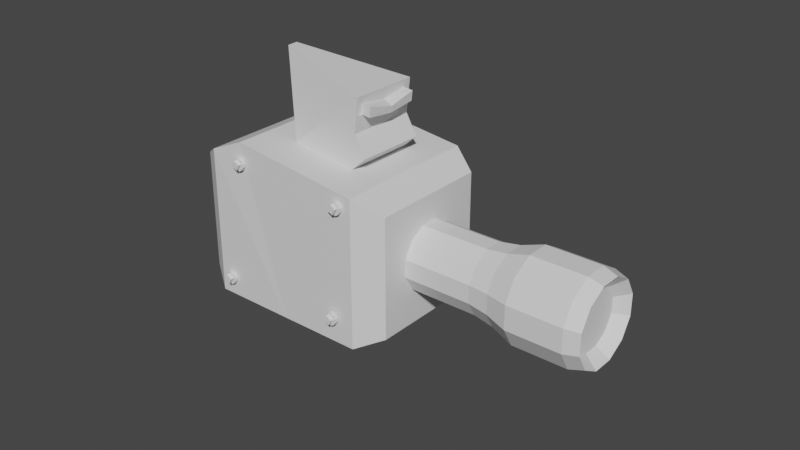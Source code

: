 # Source: rocket_launcher.blend  (saved by Blender 2.93.21; exported with 4.5.12 LTS)
import bpy
from mathutils import Matrix  # noqa: F401  (used for matrix-valued properties, if any)

bpy.ops.wm.read_factory_settings(use_empty=True)
scene = bpy.context.scene
scene.name = 'Scene'

# ---- collections
col_collection = bpy.data.collections.new('Collection'); scene.collection.children.link(col_collection)

# ---- materials (node trees are filled in below, after node groups)
mat_mat16 = bpy.data.materials.new('mat16')
mat_mat16.use_transparent_shadow = False
mat_mat17 = bpy.data.materials.new('mat17')
mat_mat17.use_transparent_shadow = False
mat_mat8 = bpy.data.materials.new('mat8')
mat_mat8.use_transparent_shadow = False
mat_mat23 = bpy.data.materials.new('mat23')
mat_mat23.use_transparent_shadow = False

# ---- material node trees
mat_mat16.use_nodes = True; mat_mat16.node_tree.nodes.clear()
_N = mat_mat16.node_tree.nodes; _L = mat_mat16.node_tree.links
n0 = _N.new('ShaderNodeBsdfPrincipled'); n0.name = 'Principled BSDF'; n0.location = (10, 300)
n0.distribution = 'GGX'
n0.subsurface_method = 'BURLEY'
n0.inputs[3].default_value = 1.45
n0.inputs[27].default_value = (0.0, 0.0, 0.0, 1.0)
n0.inputs[28].default_value = 1.0
n1 = _N.new('ShaderNodeOutputMaterial'); n1.name = 'Material Output'; n1.location = (300, 300)
_L.new(n0.outputs[0], n1.inputs[0])
n1.is_active_output = True
mat_mat17.use_nodes = True; mat_mat17.node_tree.nodes.clear()
_N = mat_mat17.node_tree.nodes; _L = mat_mat17.node_tree.links
n0 = _N.new('ShaderNodeBsdfPrincipled'); n0.name = 'Principled BSDF'; n0.location = (10, 300)
n0.distribution = 'GGX'
n0.subsurface_method = 'BURLEY'
n0.inputs[3].default_value = 1.45
n0.inputs[27].default_value = (0.0, 0.0, 0.0, 1.0)
n0.inputs[28].default_value = 1.0
n1 = _N.new('ShaderNodeOutputMaterial'); n1.name = 'Material Output'; n1.location = (300, 300)
_L.new(n0.outputs[0], n1.inputs[0])
n1.is_active_output = True
mat_mat8.use_nodes = True; mat_mat8.node_tree.nodes.clear()
_N = mat_mat8.node_tree.nodes; _L = mat_mat8.node_tree.links
n0 = _N.new('ShaderNodeBsdfPrincipled'); n0.name = 'Principled BSDF'; n0.location = (10, 300)
n0.distribution = 'GGX'
n0.subsurface_method = 'BURLEY'
n0.inputs[3].default_value = 1.45
n0.inputs[27].default_value = (0.0, 0.0, 0.0, 1.0)
n0.inputs[28].default_value = 1.0
n1 = _N.new('ShaderNodeOutputMaterial'); n1.name = 'Material Output'; n1.location = (300, 300)
_L.new(n0.outputs[0], n1.inputs[0])
n1.is_active_output = True
mat_mat23.use_nodes = True; mat_mat23.node_tree.nodes.clear()
_N = mat_mat23.node_tree.nodes; _L = mat_mat23.node_tree.links
n0 = _N.new('ShaderNodeBsdfPrincipled'); n0.name = 'Principled BSDF'; n0.location = (10, 300)
n0.distribution = 'GGX'
n0.subsurface_method = 'BURLEY'
n0.inputs[3].default_value = 1.45
n0.inputs[27].default_value = (0.0, 0.0, 0.0, 1.0)
n0.inputs[28].default_value = 1.0
n1 = _N.new('ShaderNodeOutputMaterial'); n1.name = 'Material Output'; n1.location = (300, 300)
_L.new(n0.outputs[0], n1.inputs[0])
n1.is_active_output = True

# ---- world
world_world = bpy.data.worlds.new('World'); scene.world = world_world
world_world.use_nodes = True; world_world.node_tree.nodes.clear()
_N = world_world.node_tree.nodes; _L = world_world.node_tree.links
n0 = _N.new('ShaderNodeOutputWorld'); n0.name = 'World Output'; n0.location = (300, 300)
n1 = _N.new('ShaderNodeBackground'); n1.name = 'Background'; n1.location = (10, 300)
n1.inputs[0].default_value = (0.05088, 0.05088, 0.05088, 1.0)
_L.new(n1.outputs[0], n0.inputs[0])
n0.is_active_output = True
world_world.color = (0.05088, 0.05088, 0.05088)
world_world.use_sun_shadow = False
world_world.sun_shadow_jitter_overblur = 0.0

# ---- meshes
me_group2145190503 = bpy.data.meshes.new('group2145190503')
me_group2145190503.from_pydata([(-0.3081, 0.2562, 0.2737), (-0.3081, -0.1117, 0.2737), (-0.2309, -0.1549, 0.2977), (-0.2309, 0.2994, 0.2977), (0.3324, 0.2562, 0.1021), (0.2372, 0.2562, -0.2533), (0.1464, 0.2994, -0.2737), (0.2639, 0.2994, 0.1652), (0.01652, -0.1549, 0.2315), (-0.1011, -0.1549, -0.2074), (-0.3485, -0.1549, -0.1411), (-0.3485, 0.2994, -0.1411), (-0.1311, 0.3448, 0.2655), (-0.2487, 0.3448, -0.1733), (0.1464, -0.1549, -0.2737), (0.2639, -0.1549, 0.1652), (0.2372, -0.1117, -0.2533), (0.3324, -0.1117, 0.1021), (-0.4033, -0.1117, -0.0817), (-0.4033, 0.2562, -0.08169), (-0.3363, 0.193, 0.2158), (-0.3363, -0.04846, 0.2158), (-0.3987, -0.04846, -0.01741), (-0.3987, 0.193, -0.01741), (0.2778, 0.1737, -0.1018), (0.2918, 0.1737, -0.04934), (0.4947, 0.1737, -0.1037), (0.4806, 0.1737, -0.1562), (0.304, 0.1465, -0.003869), (0.5068, 0.1465, -0.05822), (0.311, 0.09944, 0.02238), (0.5139, 0.09944, -0.03197), (0.311, 0.04508, 0.02238), (0.5139, 0.04508, -0.03197), (0.304, -0.001987, -0.003869), (0.5068, -0.001987, -0.05822), (0.2918, -0.02916, -0.04934), (0.4947, -0.02916, -0.1037), (0.2778, -0.02916, -0.1018), (0.4806, -0.02916, -0.1562), (0.2656, -0.001987, -0.1473), (0.4684, -0.001987, -0.2017), (0.2585, 0.04508, -0.1736), (0.4614, 0.04508, -0.2279), (0.2585, 0.09944, -0.1736), (0.4614, 0.09944, -0.2279), (0.2656, 0.1465, -0.1473), (0.4684, 0.1465, -0.2017), (0.754, 0.1711, -0.3036), (0.7446, 0.1084, -0.3385), (0.5828, 0.1084, -0.2952), (0.5922, 0.1711, -0.2603), (0.7446, 0.03609, -0.3385), (0.5828, 0.03609, -0.2952), (0.754, -0.02656, -0.3036), (0.5922, -0.02656, -0.2603), (0.7702, -0.06273, -0.2431), (0.6084, -0.06273, -0.1997), (0.7889, -0.06273, -0.1732), (0.6271, -0.06273, -0.1299), (0.8051, -0.02656, -0.1127), (0.6433, -0.02656, -0.06935), (0.8145, 0.03609, -0.07776), (0.6527, 0.03609, -0.03441), (0.8145, 0.1084, -0.07776), (0.6527, 0.1084, -0.03441), (0.8051, 0.1711, -0.1127), (0.6433, 0.1711, -0.06935), (0.7889, 0.2073, -0.1732), (0.6271, 0.2073, -0.1299), (0.7702, 0.2073, -0.2431), (0.6084, 0.2073, -0.1997), (0.1285, 0.3525, -0.143), (0.1802, 0.3528, 0.0605), (0.1346, 0.3106, 0.07201), (0.08289, 0.3103, -0.1315), (-0.06766, 0.3339, 0.1234), (-0.2052, 0.5626, 0.05738), (-0.1194, 0.3336, -0.08013), (-0.2169, 0.5623, 0.02385), (0.1571, 0.5193, 0.06599), (0.1054, 0.519, -0.1375), (0.09974, 0.4669, -0.136), (0.09412, 0.4147, -0.1345), (0.1459, 0.415, 0.069), (0.1515, 0.4672, 0.06749), (0.1329, 0.4149, 0.01811), (0.1071, 0.4148, -0.08365), (0.1485, 0.4671, 0.03661), (0.1256, 0.447, -0.03427), (0.1127, 0.4669, -0.1052), (0.12, 0.4148, -0.03277), (0.01514, -0.02225, 0.1238), (0.06678, -0.05312, 0.11), (0.005047, -0.05312, -0.1204), (-0.04659, -0.02225, -0.1066), (0.09659, -0.1066, 0.102), (0.03486, -0.1066, -0.1284), (0.09659, -0.1683, 0.102), (0.03486, -0.1683, -0.1284), (0.06678, -0.2218, 0.11), (0.005047, -0.2218, -0.1204), (0.01514, -0.2526, 0.1238), (-0.04659, -0.2526, -0.1066), (-0.04449, -0.2526, 0.1398), (-0.1062, -0.2526, -0.09061), (-0.09612, -0.2218, 0.1536), (-0.1579, -0.2218, -0.07677), (-0.1259, -0.1683, 0.1616), (-0.1877, -0.1683, -0.06879), (-0.1259, -0.1066, 0.1616), (-0.1877, -0.1066, -0.06879), (-0.09612, -0.05312, 0.1536), (-0.1579, -0.05312, -0.07677), (-0.04449, -0.02225, 0.1398), (-0.1062, -0.02225, -0.09061), (0.5204, 0.1022, -0.2542), (0.5281, 0.1539, -0.2253), (0.5204, 0.04237, -0.2542), (0.5281, -0.009412, -0.2253), (0.5415, -0.03931, -0.1753), (0.557, -0.03931, -0.1176), (0.5704, -0.009411, -0.06757), (0.5782, 0.04237, -0.03869), (0.5782, 0.1022, -0.03869), (0.5704, 0.1539, -0.06757), (0.557, 0.1838, -0.1176), (0.5415, 0.1838, -0.1753), (0.7982, 0.1612, -0.3052), (0.7898, 0.1048, -0.3367), (0.7898, 0.03971, -0.3367), (0.7982, -0.01668, -0.3052), (0.8128, -0.04923, -0.2508), (0.8296, -0.04923, -0.1879), (0.8442, -0.01668, -0.1334), (0.8526, 0.03971, -0.102), (0.8526, 0.1048, -0.102), (0.8442, 0.1612, -0.1334), (0.8296, 0.1938, -0.1879), (0.8128, 0.1938, -0.2508), (0.7689, 0.1371, -0.2724), (0.7628, 0.09599, -0.2954), (0.7628, 0.04853, -0.2954), (0.7689, 0.007423, -0.2724), (0.7796, -0.01631, -0.2327), (0.7918, -0.01631, -0.1869), (0.8025, 0.007424, -0.1472), (0.8086, 0.04853, -0.1243), (0.8086, 0.09599, -0.1243), (0.8025, 0.1371, -0.1472), (0.7918, 0.1608, -0.1869), (0.7796, 0.1608, -0.2327), (0.1498, 0.497, 0.04725), (0.129, 0.4868, -0.03431), (0.1256, 0.447, -0.03427), (0.1466, 0.4671, 0.04811), (0.1579, 0.4735, -0.04166), (0.1787, 0.4936, 0.03991), (0.1754, 0.4638, 0.04077), (0.1547, 0.4537, -0.0408), (0.1083, 0.4967, -0.1159), (0.1372, 0.4934, -0.1232), (0.134, 0.4636, -0.1224), (0.1051, 0.4669, -0.115)], [], [(0, 1, 2, 3), (4, 5, 6, 7), (2, 8, 3), (9, 10, 11), (12, 13, 11, 3), (10, 9, 14, 15, 8, 2), (6, 14, 9), (8, 15, 7), (12, 7, 6, 13), (8, 12, 3), (7, 12, 8), (11, 13, 9), (9, 13, 6), (5, 16, 14, 6), (16, 17, 15, 14), (17, 4, 7, 15), (17, 16, 5, 4), (1, 18, 10, 2), (18, 19, 11, 10), (19, 0, 3, 11), (20, 21, 1, 0), (21, 22, 18, 1), (22, 23, 19, 18), (23, 20, 0, 19), (23, 22, 21, 20), (24, 25, 26, 27), (25, 28, 29, 26), (28, 30, 31, 29), (30, 32, 33, 31), (32, 34, 35, 33), (34, 36, 37, 35), (36, 38, 39, 37), (38, 40, 41, 39), (40, 42, 43, 41), (42, 44, 45, 43), (44, 46, 47, 45), (46, 24, 27, 47), (46, 44, 42, 40, 38, 36, 34, 32, 30, 28, 25, 24), (48, 49, 50, 51), (49, 52, 53, 50), (52, 54, 55, 53), (54, 56, 57, 55), (56, 58, 59, 57), (58, 60, 61, 59), (60, 62, 63, 61), (62, 64, 65, 63), (64, 66, 67, 65), (66, 68, 69, 67), (68, 70, 71, 69), (70, 48, 51, 71), (72, 73, 74, 75), (76, 77, 78), (74, 76, 78, 75), (79, 77, 80, 81), (78, 81, 82, 83, 72, 75), (73, 84, 85, 80, 76, 74), (78, 79, 81), (80, 77, 76), (86, 85, 84), (82, 81, 80, 85), (87, 83, 82), (88, 89, 90), (86, 88, 85), (85, 88, 90), (85, 90, 82), (82, 90, 87), (77, 79, 78), (72, 83, 87, 91, 86, 84, 73), (92, 93, 94, 95), (93, 96, 97, 94), (96, 98, 99, 97), (98, 100, 101, 99), (100, 102, 103, 101), (102, 104, 105, 103), (104, 106, 107, 105), (106, 108, 109, 107), (108, 110, 111, 109), (110, 112, 113, 111), (112, 114, 115, 113), (114, 92, 95, 115), (95, 94, 97, 99, 101, 103, 105, 107, 109, 111, 113, 115), (114, 112, 110, 108, 106, 104, 102, 100, 98, 96, 93, 92), (51, 50, 116, 117), (50, 53, 118, 116), (53, 55, 119, 118), (55, 57, 120, 119), (57, 59, 121, 120), (59, 61, 122, 121), (61, 63, 123, 122), (63, 65, 124, 123), (65, 67, 125, 124), (67, 69, 126, 125), (69, 71, 127, 126), (71, 51, 117, 127), (128, 129, 49, 48), (129, 130, 52, 49), (130, 131, 54, 52), (131, 132, 56, 54), (132, 133, 58, 56), (133, 134, 60, 58), (134, 135, 62, 60), (135, 136, 64, 62), (136, 137, 66, 64), (137, 138, 68, 66), (138, 139, 70, 68), (139, 128, 48, 70), (140, 141, 129, 128), (141, 142, 130, 129), (142, 143, 131, 130), (143, 144, 132, 131), (144, 145, 133, 132), (145, 146, 134, 133), (146, 147, 135, 134), (147, 148, 136, 135), (148, 149, 137, 136), (149, 150, 138, 137), (150, 151, 139, 138), (151, 140, 128, 139), (117, 116, 45, 47), (116, 118, 43, 45), (118, 119, 41, 43), (119, 120, 39, 41), (120, 121, 37, 39), (121, 122, 35, 37), (122, 123, 33, 35), (123, 124, 31, 33), (124, 125, 29, 31), (125, 126, 26, 29), (126, 127, 27, 26), (127, 117, 47, 27), (91, 87, 90), (86, 91, 88), (90, 89, 91), (91, 89, 88), (151, 150, 149, 148, 147, 146, 145, 144, 143, 142, 141, 140), (152, 153, 154, 155), (156, 157, 158), (159, 158, 155), (157, 153, 152), (158, 157, 152, 155), (160, 161, 162, 163), (162, 161, 156), (161, 160, 153), (163, 162, 159), (153, 160, 163), (155, 154, 159), (159, 154, 163), (163, 154, 153), (158, 159, 156), (156, 159, 162), (157, 156, 153), (153, 156, 161)])
me_group2145190503.polygons.foreach_set('use_smooth', [True] * 152)
me_group2145190503.polygons.foreach_set('material_index', [0, 0, 0, 0, 0, 0, 0, 0, 0, 0, 0, 0, 0, 0, 0, 0, 0, 0, 0, 0, 0, 0, 0, 0, 0, 0, 0, 0, 0, 0, 0, 0, 0, 0, 0, 0, 0, 0, 0, 0, 0, 0, 0, 0, 0, 0, 0, 0, 0, 0, 0, 0, 0, 0, 0, 0, 0, 0, 0, 0, 0, 0, 0, 0, 0, 0, 0, 0, 1, 1, 1, 1, 1, 1, 1, 1, 1, 1, 1, 1, 1, 1, 1, 1, 1, 1, 1, 1, 1, 1, 1, 1, 1, 1, 1, 1, 1, 1, 1, 1, 1, 1, 1, 1, 1, 1, 1, 1, 1, 1, 1, 1, 1, 1, 1, 1, 1, 1, 2, 2, 2, 2, 2, 2, 2, 2, 2, 2, 2, 2, 2, 2, 2, 2, 3, 3, 3, 3, 3, 3, 3, 3, 3, 3, 3, 3, 3, 3, 3, 3, 3, 3])
_k = set([(0, 1), (0, 3), (0, 19), (0, 20), (1, 2), (1, 18), (1, 21), (2, 3), (2, 8), (2, 10), (3, 8), (3, 11), (3, 12), (4, 5), (4, 7), (4, 17), (5, 6), (5, 16), (6, 7), (6, 13), (6, 14), (7, 12), (7, 15), (8, 12), (8, 15), (9, 10), (9, 11), (9, 13), (9, 14), (10, 11), (10, 18), (11, 13), (11, 19), (12, 13), (14, 15), (14, 16), (15, 17), (16, 17), (18, 19), (18, 22), (19, 23), (20, 21), (20, 23), (21, 22), (22, 23), (24, 25), (24, 27), (24, 46), (25, 26), (25, 28), (26, 27), (26, 29), (26, 126), (27, 47), (27, 127), (28, 29), (28, 30), (29, 31), (29, 125), (30, 31), (30, 32), (31, 33), (31, 124), (32, 33), (32, 34), (33, 35), (33, 123), (34, 35), (34, 36), (35, 37), (35, 122), (36, 37), (36, 38), (37, 39), (37, 121), (38, 39), (38, 40), (39, 41), (39, 120), (40, 41), (40, 42), (41, 43), (41, 119), (42, 43), (42, 44), (43, 45), (43, 118), (44, 45), (44, 46), (45, 47), (45, 116), (46, 47), (47, 117), (48, 49), (48, 51), (48, 70), (48, 128), (49, 50), (49, 52), (49, 129), (50, 51), (50, 53), (50, 116), (51, 71), (51, 117), (52, 53), (52, 54), (52, 130), (53, 55), (53, 118), (54, 55), (54, 56), (54, 131), (55, 57), (55, 119), (56, 57), (56, 58), (56, 132), (57, 59), (57, 120), (58, 59), (58, 60), (58, 133), (59, 61), (59, 121), (60, 61), (60, 62), (60, 134), (61, 63), (61, 122), (62, 63), (62, 64), (62, 135), (63, 65), (63, 123), (64, 65), (64, 66), (64, 136), (65, 67), (65, 124), (66, 67), (66, 68), (66, 137), (67, 69), (67, 125), (68, 69), (68, 70), (68, 138), (69, 71), (69, 126), (70, 71), (70, 139), (71, 127), (72, 73), (72, 75), (72, 83), (73, 74), (73, 84), (74, 75), (74, 76), (75, 78), (76, 77), (76, 78), (76, 80), (77, 78), (77, 79), (77, 80), (78, 79), (78, 81), (79, 81), (80, 81), (80, 85), (81, 82), (82, 83), (82, 85), (82, 87), (82, 90), (83, 87), (84, 85), (84, 86), (85, 86), (85, 88), (85, 90), (86, 88), (86, 91), (87, 90), (87, 91), (88, 89), (88, 90), (88, 91), (89, 90), (89, 91), (90, 91), (92, 93), (92, 95), (92, 114), (93, 94), (93, 96), (94, 95), (94, 97), (95, 115), (96, 97), (96, 98), (97, 99), (98, 99), (98, 100), (99, 101), (100, 101), (100, 102), (101, 103), (102, 103), (102, 104), (103, 105), (104, 105), (104, 106), (105, 107), (106, 107), (106, 108), (107, 109), (108, 109), (108, 110), (109, 111), (110, 111), (110, 112), (111, 113), (112, 113), (112, 114), (113, 115), (114, 115), (116, 117), (116, 118), (117, 127), (118, 119), (119, 120), (120, 121), (121, 122), (122, 123), (123, 124), (124, 125), (125, 126), (126, 127), (128, 129), (128, 139), (128, 140), (129, 130), (129, 141), (130, 131), (130, 142), (131, 132), (131, 143), (132, 133), (132, 144), (133, 134), (133, 145), (134, 135), (134, 146), (135, 136), (135, 147), (136, 137), (136, 148), (137, 138), (137, 149), (138, 139), (138, 150), (139, 151), (140, 141), (140, 151), (141, 142), (142, 143), (143, 144), (144, 145), (145, 146), (146, 147), (147, 148), (148, 149), (149, 150), (150, 151), (152, 153), (152, 155), (152, 157), (153, 154), (153, 156), (153, 157), (153, 160), (153, 161), (153, 163), (154, 155), (154, 159), (154, 163), (155, 158), (155, 159), (156, 157), (156, 158), (156, 159), (156, 161), (156, 162), (157, 158), (158, 159), (159, 162), (159, 163), (160, 161), (160, 163), (161, 162), (162, 163)])
me_group2145190503.attributes.new('sharp_edge', 'BOOLEAN', 'EDGE').data.foreach_set('value', [ (min(e.vertices), max(e.vertices)) in _k for e in me_group2145190503.edges])
_uv = me_group2145190503.uv_layers.new(name='UVMap')
_uv.uv.foreach_set('vector', [0.2549, 0.1866, 0.2232, 0.1679, 0.2153, 0.1727, 0.2545, 0.1957, -0.0731, -0.112, -0.03658, -0.1075, -0.03117, -0.1163, -0.07626, -0.1218, 0.2515, 0.1072, 0.2405, 0.1304, 0.2925, 0.1266, -0.2405, 0.1304, -0.2515, 0.1072, -0.2925, 0.1266, -0.09913, 0.1217, -0.05382, 0.125, -0.05351, 0.1136, -0.09882, 0.1103, 0.04403, -0.01407, 0.04611, 0.01146, 0.04818, 0.03699, 0.09346, 0.0333, 0.09138, 0.007773, 0.08931, -0.01776, -0.2707, 0.173, -0.2296, 0.1536, -0.2405, 0.1304, 0.2405, 0.1304, 0.2296, 0.1536, 0.2707, 0.173, -0.08651, -0.04339, -0.09057, -0.00258, -0.04531, 0.001333, -0.04125, -0.03948, 0.2402, 0.1261, 0.2918, 0.1337, 0.2922, 0.1223, 0.2695, 0.1739, 0.291, 0.1391, 0.2394, 0.1314, -0.2924, 0.1244, -0.292, 0.1359, -0.2403, 0.1282, -0.2399, 0.131, -0.2915, 0.1387, -0.27, 0.1736, -0.2423, 0.2109, -0.2102, 0.193, -0.2109, 0.1827, -0.2506, 0.2048, 0.06185, 0.168, 0.09855, 0.1653, 0.1022, 0.1557, 0.05686, 0.1591, 0.2455, 0.1295, 0.2782, 0.1462, 0.2863, 0.1399, 0.2459, 0.1192, 0.132, 0.2588, 0.09575, 0.2651, 0.102, 0.3014, 0.1383, 0.2951, 0.06319, -0.173, 0.02674, -0.168, 0.02356, -0.1594, 0.06857, -0.1656, -0.2643, 0.09406, -0.2968, 0.1113, -0.2968, 0.1205, -0.2567, 0.09917, -0.06054, 0.1492, -0.09724, 0.1465, -0.1021, 0.1542, -0.05683, 0.1576, -0.002976, 0.3169, -0.008456, 0.2934, -0.01617, 0.2887, -0.007816, 0.3245, -0.1569, 0.2477, -0.1338, 0.2546, -0.1259, 0.2502, -0.1611, 0.2397, -0.1913, 0.2176, -0.2033, 0.2385, -0.2008, 0.2472, -0.1826, 0.2153, -0.09216, 0.2897, -0.1161, 0.2867, -0.1232, 0.2923, -0.08668, 0.2968, -0.1072, 0.294, -0.1031, 0.2702, -0.1268, 0.2661, -0.1309, 0.2899, -0.06878, 0.04358, -0.0742, 0.04314, -0.07591, 0.06407, -0.07049, 0.06451, 0.07358, 0.07384, 0.06839, 0.07225, 0.06223, 0.09233, 0.06742, 0.09392, 0.1852, 0.1371, 0.1802, 0.1348, 0.1716, 0.154, 0.1766, 0.1562, 0.2491, 0.1719, 0.2441, 0.1696, 0.2352, 0.1885, 0.2401, 0.1909, 0.2578, 0.1472, 0.2527, 0.1454, 0.2455, 0.1651, 0.2506, 0.1669, 0.1985, 0.08258, 0.1931, 0.0817, 0.1897, 0.1024, 0.1951, 0.1033, 0.0742, 0.04314, 0.06878, 0.04358, 0.07049, 0.06451, 0.07591, 0.06407, -0.06839, 0.07225, -0.07358, 0.07384, -0.06742, 0.09392, -0.06223, 0.09233, -0.1802, 0.1348, -0.1852, 0.1371, -0.1766, 0.1562, -0.1716, 0.154, -0.2441, 0.1696, -0.2491, 0.1719, -0.2401, 0.1909, -0.2352, 0.1885, -0.2527, 0.1454, -0.2578, 0.1472, -0.2506, 0.1669, -0.2455, 0.1651, -0.1931, 0.0817, -0.1985, 0.08258, -0.1951, 0.1033, -0.1897, 0.1024, -0.1109, 0.2887, -0.1075, 0.2845, -0.1065, 0.2791, -0.1084, 0.274, -0.1126, 0.2706, -0.118, 0.2696, -0.1231, 0.2715, -0.1265, 0.2757, -0.1275, 0.2811, -0.1256, 0.2862, -0.1214, 0.2896, -0.116, 0.2906, -0.241, 0.1956, -0.2342, 0.1931, -0.24, 0.1774, -0.2468, 0.1799, -0.228, 0.2186, -0.2215, 0.2155, -0.2286, 0.2003, -0.2351, 0.2034, -0.165, 0.1841, -0.1584, 0.1812, -0.1653, 0.1659, -0.1719, 0.1689, -0.05942, 0.1231, -0.05251, 0.121, -0.05742, 0.1049, -0.06433, 0.1071, 0.07204, 0.09471, 0.07925, 0.09412, 0.0779, 0.07743, 0.07068, 0.07802, 0.1839, 0.1321, 0.191, 0.1333, 0.1938, 0.1167, 0.1866, 0.1156, 0.2342, 0.1931, 0.241, 0.1956, 0.2468, 0.1799, 0.24, 0.1774, 0.2215, 0.2155, 0.228, 0.2186, 0.2351, 0.2034, 0.2286, 0.2003, 0.1584, 0.1812, 0.165, 0.1841, 0.1719, 0.1689, 0.1653, 0.1659, 0.05251, 0.121, 0.05942, 0.1231, 0.06433, 0.1071, 0.05742, 0.1049, -0.07925, 0.09412, -0.07204, 0.09471, -0.07068, 0.07802, -0.0779, 0.07743, -0.191, 0.1333, -0.1839, 0.1321, -0.1866, 0.1156, -0.1937, 0.1167, 0.07837, 0.2373, 0.09928, 0.2355, 0.09871, 0.2292, 0.0778, 0.231, -0.238, -0.1697, -0.2655, -0.1694, -0.2452, -0.15, 0.07739, -0.01162, 0.07532, -0.03252, 0.05442, -0.03044, 0.0565, -0.009542, -0.06117, -0.04969, -0.06472, -0.04974, -0.07788, -0.01569, -0.05698, -0.01363, -0.2864, 0.1475, -0.2932, 0.1764, -0.2888, 0.1736, -0.2843, 0.1709, -0.2772, 0.1714, -0.2754, 0.1654, 0.2771, 0.1714, 0.2843, 0.1709, 0.2888, 0.1736, 0.2932, 0.1764, 0.2864, 0.1475, 0.2753, 0.1654, -0.2943, 0.1419, -0.3212, 0.1402, -0.3016, 0.1707, 0.241, 0.1978, 0.2629, 0.1687, 0.2354, 0.1686, 0.1248, 0.3158, 0.1308, 0.3202, 0.13, 0.315, 0.1101, 0.3235, 0.1109, 0.3287, 0.1316, 0.3254, 0.1308, 0.3202, 0.1144, 0.3175, 0.1092, 0.3183, 0.1101, 0.3235, 0.1194, 0.3207, 0.1118, 0.3196, 0.1049, 0.3226, 0.172, 0.2898, 0.1756, 0.2942, 0.1786, 0.2932, -0.08053, 0.02289, -0.07752, 0.02365, -0.06297, 0.02504, -0.08111, 0.0279, -0.06355, 0.03004, -0.0602, 0.02986, 0.03601, 0.3345, 0.03934, 0.3348, 0.04151, 0.3295, 0.06132, -0.3065, 0.05777, -0.3064, 0.05177, -0.2801, 0.1581, -0.2183, 0.1635, -0.223, 0.16, -0.2269, 0.1564, -0.2308, 0.1529, -0.2348, 0.1494, -0.2387, 0.1441, -0.2339, -0.06298, -0.137, -0.06377, -0.1309, -0.04011, -0.1278, -0.03932, -0.1339, 0.09642, -0.2275, 0.0923, -0.2229, 0.1101, -0.207, 0.1142, -0.2116, 0.1261, 0.2604, 0.125, 0.2543, 0.1015, 0.2584, 0.1026, 0.2644, 0.1019, 0.2404, 0.1013, 0.2343, 0.07756, 0.2364, 0.07811, 0.2425, 0.09109, 0.147, 0.09064, 0.1408, 0.06685, 0.1426, 0.06731, 0.1488, 0.0812, 0.01126, 0.0807, 0.005111, 0.05693, 0.007046, 0.05743, 0.0132, 0.06377, -0.1309, 0.06298, -0.137, 0.03932, -0.1339, 0.04011, -0.1278, -0.0923, -0.2229, -0.09642, -0.2275, -0.1142, -0.2116, -0.1101, -0.207, -0.125, 0.2543, -0.1261, 0.2604, -0.1026, 0.2644, -0.1015, 0.2584, -0.1013, 0.2343, -0.1019, 0.2404, -0.07811, 0.2425, -0.07756, 0.2364, -0.09064, 0.1408, -0.09109, 0.147, -0.06731, 0.1488, -0.06685, 0.1426, -0.0807, 0.005111, -0.0812, 0.01126, -0.05743, 0.0132, -0.05693, 0.007046, -0.2514, 0.1385, -0.2463, 0.142, -0.2402, 0.1425, -0.2346, 0.1399, -0.2311, 0.1348, -0.2306, 0.1286, -0.2332, 0.123, -0.2383, 0.1195, -0.2444, 0.119, -0.25, 0.1217, -0.2535, 0.1267, -0.254, 0.1329, 0.254, 0.1329, 0.2535, 0.1267, 0.25, 0.1217, 0.2444, 0.119, 0.2383, 0.1195, 0.2332, 0.123, 0.2306, 0.1286, 0.2311, 0.1348, 0.2346, 0.1399, 0.2402, 0.1425, 0.2463, 0.142, 0.2514, 0.1385, -0.24, 0.2028, -0.2332, 0.2004, -0.2362, 0.1936, -0.2419, 0.1955, -0.2424, 0.1866, -0.2359, 0.1835, -0.2397, 0.177, -0.2451, 0.1796, -0.1937, 0.118, -0.1872, 0.1147, -0.1911, 0.1083, -0.1965, 0.111, -0.08979, 0.02501, -0.083, 0.02251, -0.08616, 0.01572, -0.09178, 0.01779, 0.06285, -0.01577, 0.07005, -0.0165, 0.06867, -0.02386, 0.06272, -0.02326, 0.1961, 0.05422, 0.2032, 0.05568, 0.2041, 0.04823, 0.1982, 0.04703, 0.241, 0.1645, 0.2477, 0.1674, 0.2501, 0.1603, 0.2446, 0.1579, 0.2125, 0.2263, 0.219, 0.2296, 0.2218, 0.2227, 0.2165, 0.22, 0.1388, 0.225, 0.1454, 0.2279, 0.1479, 0.2208, 0.1424, 0.2184, 0.03402, 0.1914, 0.04097, 0.1934, 0.04244, 0.1861, 0.03669, 0.1844, -0.0842, 0.1706, -0.07699, 0.1711, -0.07706, 0.1636, -0.08302, 0.1632, -0.1848, 0.1831, -0.1777, 0.182, -0.1794, 0.1748, -0.1853, 0.1757, -0.2425, 0.1791, -0.2365, 0.1766, -0.238, 0.1723, -0.2446, 0.1751, -0.214, 0.2393, -0.2082, 0.2363, -0.2099, 0.2321, -0.2164, 0.2354, -0.1413, 0.2363, -0.1354, 0.2337, -0.1369, 0.2294, -0.1435, 0.2324, -0.0383, 0.2013, -0.03204, 0.1995, -0.03295, 0.1951, -0.0399, 0.1971, 0.07798, 0.1793, 0.08448, 0.1788, 0.0845, 0.1743, 0.07729, 0.1748, 0.1766, 0.1913, 0.183, 0.1923, 0.184, 0.1879, 0.1769, 0.1868, 0.2298, 0.2112, 0.2359, 0.2133, 0.2377, 0.2092, 0.2309, 0.2068, 0.2305, 0.1956, 0.2364, 0.1984, 0.2387, 0.1945, 0.2322, 0.1914, 0.1809, 0.1284, 0.1867, 0.1313, 0.1891, 0.1274, 0.1826, 0.1242, 0.07762, 0.03828, 0.08374, 0.0405, 0.08563, 0.03638, 0.07883, 0.0339, -0.07141, 0.0006352, -0.06493, 0.001284, -0.06412, -0.003176, -0.07132, -0.003897, -0.1998, 0.07069, -0.1934, 0.0694, -0.194, 0.0649, -0.2011, 0.06634, 0.2218, 0.2369, 0.2174, 0.2352, 0.2148, 0.2395, 0.2208, 0.2418, 0.2385, 0.1826, 0.2344, 0.1802, 0.2312, 0.184, 0.2368, 0.1873, 0.2162, 0.08368, 0.2123, 0.08093, 0.2088, 0.08444, 0.2141, 0.08821, 0.137, -0.04789, 0.133, -0.05038, 0.1297, -0.04664, 0.1352, -0.04323, -0.04254, -0.1266, -0.0472, -0.1275, -0.04899, -0.1228, -0.04259, -0.1216, -0.2149, 0.008218, -0.2194, 0.009876, -0.2185, 0.01481, -0.2124, 0.01253, -0.2256, 0.1799, -0.2295, 0.1826, -0.2275, 0.1871, -0.2221, 0.1835, -0.1709, 0.2699, -0.1749, 0.2726, -0.1728, 0.2772, -0.1674, 0.2735, -0.09282, 0.2962, -0.09702, 0.2984, -0.0955, 0.3032, -0.08974, 0.3001, -0.001788, 0.2881, -0.006322, 0.2895, -0.005706, 0.2944, 0.000514, 0.2925, 0.09123, 0.2723, 0.0865, 0.2727, 0.086, 0.2777, 0.09249, 0.2772, 0.1705, 0.2594, 0.1658, 0.2586, 0.1641, 0.2633, 0.1706, 0.2644, -0.2456, 0.1842, -0.24, 0.1822, -0.2424, 0.1762, -0.2475, 0.178, -0.2418, 0.1878, -0.2364, 0.1853, -0.2394, 0.1796, -0.2443, 0.1819, -0.1852, 0.1361, -0.1797, 0.1335, -0.1827, 0.1278, -0.1877, 0.1301, -0.07771, 0.05899, -0.07203, 0.05711, -0.07431, 0.05106, -0.07947, 0.05276, 0.06723, 0.0249, 0.07318, 0.02437, 0.07234, 0.01796, 0.06692, 0.01844, 0.1929, 0.07784, 0.1987, 0.07891, 0.1996, 0.0725, 0.1943, 0.07153, 0.2442, 0.1637, 0.2498, 0.1658, 0.2519, 0.1597, 0.2469, 0.1577, 0.2253, 0.2068, 0.2307, 0.2094, 0.2332, 0.2035, 0.2283, 0.2011, 0.1561, 0.1892, 0.1615, 0.1916, 0.1639, 0.1856, 0.1589, 0.1834, 0.04825, 0.1421, 0.05399, 0.1438, 0.05555, 0.1375, 0.05033, 0.1359, -0.07997, 0.1179, -0.07401, 0.1183, -0.07379, 0.1119, -0.07921, 0.1115, -0.1897, 0.1432, -0.1838, 0.1423, -0.1851, 0.1359, -0.1905, 0.1368, 0.113, 0.3172, 0.1078, 0.318, 0.1067, 0.3235, 0.1184, 0.3165, 0.1132, 0.3173, 0.1213, 0.3215, 0.1166, 0.3209, 0.1233, 0.3177, 0.1228, 0.3145, 0.1075, 0.3198, 0.1079, 0.3231, 0.1155, 0.3242, 0.1162, 0.2892, 0.1208, 0.2884, 0.1245, 0.2854, 0.1261, 0.2809, 0.1253, 0.2763, 0.1223, 0.2726, 0.1178, 0.271, 0.1132, 0.2718, 0.1095, 0.2748, 0.1079, 0.2793, 0.1087, 0.2839, 0.1117, 0.2876, -0.1394, 0.3192, -0.131, 0.3199, -0.1301, 0.316, -0.1388, 0.3163, 0.1339, 0.3176, 0.1425, 0.3179, 0.1419, 0.3149, 0.1066, -0.00361, 0.1151, -0.003944, 0.115, -0.006943, -0.1154, -0.003954, -0.1069, -0.006618, -0.1154, -0.006953, 0.2872, 0.1762, 0.2897, 0.1777, 0.2913, 0.1752, 0.2888, 0.1736, -0.2913, 0.1752, -0.2897, 0.1777, -0.2872, 0.1762, -0.2888, 0.1736, 0.09854, 0.3276, 0.09889, 0.3306, 0.107, 0.3276, -0.01863, -0.004101, -0.01812, -0.007058, -0.02649, -0.008379, 0.01847, -0.007118, 0.01897, -0.004161, 0.02734, -0.005481, -0.114, 0.3263, -0.1058, 0.3284, -0.1054, 0.3255, 0.1494, 0.099, 0.1406, 0.09886, 0.1408, 0.1019, 0.008461, 0.1105, 0.007968, 0.1074, -0.0004498, 0.109, -0.1039, 0.3259, -0.1119, 0.3229, -0.1125, 0.3268, 0.1338, 0.3179, 0.1253, 0.3184, 0.1257, 0.3204, 0.1071, 0.327, 0.1068, 0.325, 0.09858, 0.3269, -0.1544, -0.08647, -0.1458, -0.08669, -0.1462, -0.08993, 0.03936, -0.09929, 0.03821, -0.09623, 0.04656, -0.09397])
me_group2145190503.materials.append(mat_mat16)
me_group2145190503.materials.append(mat_mat17)
me_group2145190503.materials.append(mat_mat8)
me_group2145190503.materials.append(mat_mat23)
me_group2145190503.use_remesh_fix_poles = True
me_group2145190503.use_remesh_preserve_attributes = False
me_group2145190503.update()
me_group2145190503.normals_split_custom_set([tuple(v) for v in zip(*[iter([-0.2971, -1.941e-06, 0.9548, -0.2971, -1.941e-06, 0.9548, -0.2971, -1.941e-06, 0.9548, -0.2971, -1.941e-06, 0.9548, 0.4479, 0.886, -0.12, 0.4479, 0.886, -0.12, 0.4479, 0.886, -0.12, 0.4479, 0.886, -0.12, 0.2588, -8.164e-07, 0.9659, 0.2588, -8.164e-07, 0.9659, 0.2588, -8.164e-07, 0.9659, -0.2588, 9.773e-07, -0.9659, -0.2588, 9.773e-07, -0.9659, -0.2588, 9.773e-07, -0.9659, -0.3844, 0.9174, 0.103, -0.3844, 0.9174, 0.103, -0.3844, 0.9174, 0.103, -0.3844, 0.9174, 0.103, 1.824e-06, -1.0, -1.505e-06, 1.824e-06, -1.0, -1.505e-06, 1.824e-06, -1.0, -1.505e-06, 1.824e-06, -1.0, -1.505e-06, 1.824e-06, -1.0, -1.505e-06, 1.824e-06, -1.0, -1.505e-06, -0.2569, -0.001104, -0.9664, -0.2588, 1.261e-06, -0.9659, -0.2477, -0.006464, -0.9688, 0.2477, 0.006457, 0.9688, 0.2588, -1.201e-06, 0.9659, 0.2569, 0.001089, 0.9664, 0.107, 0.9938, -0.02867, 0.107, 0.9938, -0.02867, 0.107, 0.9938, -0.02867, 0.107, 0.9938, -0.02867, 0.2978, 0.02291, 0.9544, 0.2978, 0.02291, 0.9544, 0.2978, 0.02291, 0.9544, 0.2569, 0.001089, 0.9664, 0.247, 0.006899, 0.969, 0.2477, 0.006457, 0.9688, -0.2978, -0.02291, -0.9544, -0.2978, -0.02291, -0.9544, -0.2978, -0.02291, -0.9544, -0.2477, -0.006464, -0.9688, -0.247, -0.006899, -0.969, -0.2569, -0.001104, -0.9664, 0.2186, 2.021e-06, -0.9758, 0.2186, 2.021e-06, -0.9758, 0.2186, 2.021e-06, -0.9758, 0.2186, 2.021e-06, -0.9758, 0.4479, -0.886, -0.12, 0.4479, -0.886, -0.12, 0.4479, -0.886, -0.12, 0.4479, -0.886, -0.12, 0.6772, 9.832e-08, 0.7358, 0.6772, 9.832e-08, 0.7358, 0.6772, 9.832e-08, 0.7358, 0.6772, 9.832e-08, 0.7358, 0.9659, 2.146e-06, -0.2588, 0.9659, 2.146e-06, -0.2588, 0.9659, 2.146e-06, -0.2588, 0.9659, 2.146e-06, -0.2588, -0.5159, -0.8454, 0.1382, -0.5159, -0.8454, 0.1382, -0.5159, -0.8454, 0.1382, -0.5159, -0.8454, 0.1382, -0.7347, -4.501e-07, -0.6784, -0.7347, -4.501e-07, -0.6784, -0.7347, -4.501e-07, -0.6784, -0.7347, -4.501e-07, -0.6784, -0.5159, 0.8454, 0.1382, -0.5159, 0.8454, 0.1382, -0.5159, 0.8454, 0.1382, -0.5159, 0.8454, 0.1382, -0.8991, -2.601e-06, 0.4377, -0.8991, -2.601e-06, 0.4377, -0.8991, -2.601e-06, 0.4377, -0.8991, -2.601e-06, 0.4377, -0.9483, -0.19, 0.2541, -0.9483, -0.19, 0.2541, -0.9483, -0.19, 0.2541, -0.9483, -0.19, 0.2541, -0.9975, -1.816e-06, 0.07054, -0.9975, -1.816e-06, 0.07054, -0.9975, -1.816e-06, 0.07054, -0.9975, -1.816e-06, 0.07054, -0.9483, 0.19, 0.2541, -0.9483, 0.19, 0.2541, -0.9483, 0.19, 0.2541, -0.9483, 0.19, 0.2541, -0.9659, -2.281e-06, 0.2588, -0.9659, -2.281e-06, 0.2588, -0.9659, -2.281e-06, 0.2588, -0.9659, -2.281e-06, 0.2588, -2.355e-06, 1.0, -2.183e-06, -2.355e-06, 1.0, -2.183e-06, -2.355e-06, 1.0, -2.183e-06, -2.355e-06, 1.0, -2.183e-06, 0.1294, 0.866, 0.483, 0.1294, 0.866, 0.483, 0.1294, 0.866, 0.483, 0.1294, 0.866, 0.483, 0.2241, 0.5, 0.8365, 0.2241, 0.5, 0.8365, 0.2241, 0.5, 0.8365, 0.2241, 0.5, 0.8365, 0.2588, 4.896e-07, 0.9659, 0.2588, 4.896e-07, 0.9659, 0.2588, 4.896e-07, 0.9659, 0.2588, 4.896e-07, 0.9659, 0.2241, -0.5, 0.8365, 0.2241, -0.5, 0.8365, 0.2241, -0.5, 0.8365, 0.2241, -0.5, 0.8365, 0.1294, -0.866, 0.483, 0.1294, -0.866, 0.483, 0.1294, -0.866, 0.483, 0.1294, -0.866, 0.483, 2.179e-06, -1.0, 1.724e-06, 2.179e-06, -1.0, 1.724e-06, 2.179e-06, -1.0, 1.724e-06, 2.179e-06, -1.0, 1.724e-06, -0.1294, -0.866, -0.483, -0.1294, -0.866, -0.483, -0.1294, -0.866, -0.483, -0.1294, -0.866, -0.483, -0.2241, -0.5, -0.8365, -0.2241, -0.5, -0.8365, -0.2241, -0.5, -0.8365, -0.2241, -0.5, -0.8365, -0.2588, -4.896e-07, -0.9659, -0.2588, -4.896e-07, -0.9659, -0.2588, -4.896e-07, -0.9659, -0.2588, -4.896e-07, -0.9659, -0.2241, 0.5, -0.8365, -0.2241, 0.5, -0.8365, -0.2241, 0.5, -0.8365, -0.2241, 0.5, -0.8365, -0.1294, 0.866, -0.483, -0.1294, 0.866, -0.483, -0.1294, 0.866, -0.483, -0.1294, 0.866, -0.483, -0.9659, -2.309e-06, 0.2588, -0.9659, -2.309e-06, 0.2588, -0.9659, -2.309e-06, 0.2588, -0.9659, -2.309e-06, 0.2588, -0.9659, -2.309e-06, 0.2588, -0.9659, -2.309e-06, 0.2588, -0.9659, -2.309e-06, 0.2588, -0.9659, -2.309e-06, 0.2588, -0.9659, -2.309e-06, 0.2588, -0.9659, -2.309e-06, 0.2588, -0.9659, -2.309e-06, 0.2588, -0.9659, -2.309e-06, 0.2588, -0.2241, 0.5, -0.8365, -0.2241, 0.5, -0.8365, -0.2241, 0.5, -0.8365, -0.2241, 0.5, -0.8365, -0.2588, -1.537e-06, -0.9659, -0.2588, -1.537e-06, -0.9659, -0.2588, -1.537e-06, -0.9659, -0.2588, -1.537e-06, -0.9659, -0.2241, -0.5, -0.8365, -0.2241, -0.5, -0.8365, -0.2241, -0.5, -0.8365, -0.2241, -0.5, -0.8365, -0.1294, -0.866, -0.483, -0.1294, -0.866, -0.483, -0.1294, -0.866, -0.483, -0.1294, -0.866, -0.483, 5.5e-06, -1.0, -1.46e-06, 5.5e-06, -1.0, -1.46e-06, 5.5e-06, -1.0, -1.46e-06, 5.5e-06, -1.0, -1.46e-06, 0.1294, -0.866, 0.483, 0.1294, -0.866, 0.483, 0.1294, -0.866, 0.483, 0.1294, -0.866, 0.483, 0.2241, -0.5, 0.8365, 0.2241, -0.5, 0.8365, 0.2241, -0.5, 0.8365, 0.2241, -0.5, 0.8365, 0.2588, 1.537e-06, 0.9659, 0.2588, 1.537e-06, 0.9659, 0.2588, 1.537e-06, 0.9659, 0.2588, 1.537e-06, 0.9659, 0.2241, 0.5, 0.8365, 0.2241, 0.5, 0.8365, 0.2241, 0.5, 0.8365, 0.2241, 0.5, 0.8365, 0.1294, 0.866, 0.483, 0.1294, 0.866, 0.483, 0.1294, 0.866, 0.483, 0.1294, 0.866, 0.483, -4.853e-06, 1.0, 2.613e-06, -4.853e-06, 1.0, 2.613e-06, -4.853e-06, 1.0, 2.613e-06, -4.853e-06, 1.0, 2.613e-06, -0.1294, 0.866, -0.483, -0.1294, 0.866, -0.483, -0.1294, 0.866, -0.483, -0.1294, 0.866, -0.483, 0.6472, -0.7446, -0.1634, 0.6472, -0.7446, -0.1634, 0.6472, -0.7446, -0.1634, 0.6472, -0.7446, -0.1634, -0.8627, -0.4553, 0.22, -0.8627, -0.4553, 0.22, -0.8627, -0.4553, 0.22, -0.107, -0.9938, 0.02867, -0.107, -0.9938, 0.02867, -0.107, -0.9938, 0.02867, -0.107, -0.9938, 0.02867, 0.1178, 0.9924, -0.03407, 0.1178, 0.9924, -0.03407, 0.1178, 0.9924, -0.03407, 0.1178, 0.9924, -0.03407, -0.2461, -0.001467, -0.9693, -0.2461, -0.001467, -0.9693, -0.2461, -0.001467, -0.9693, -0.2461, -0.001467, -0.9693, -0.2461, -0.001467, -0.9693, -0.2461, -0.001467, -0.9693, 0.2461, 0.001467, 0.9693, 0.2461, 0.001467, 0.9693, 0.2461, 0.001467, 0.9693, 0.2461, 0.001467, 0.9693, 0.2461, 0.001467, 0.9693, 0.2461, 0.001467, 0.9693, -0.4118, 0.2258, -0.8829, -0.4118, 0.2258, -0.8829, -0.4118, 0.2258, -0.8829, 0.01106, 0.2835, 0.9589, 0.01106, 0.2835, 0.9589, 0.01106, 0.2835, 0.9589, 0.9632, -0.1108, -0.2447, 0.9632, -0.1108, -0.2447, 0.9632, -0.1108, -0.2447, 0.9632, -0.1108, -0.2447, 0.9632, -0.1108, -0.2447, 0.9632, -0.1108, -0.2447, 0.9632, -0.1108, -0.2447, 0.9632, -0.1108, -0.2447, 0.9632, -0.1108, -0.2447, 0.9632, -0.1108, -0.2447, 0.9422, -0.2356, -0.2382, 0.9422, -0.2356, -0.2382, 0.9422, -0.2356, -0.2382, 0.9624, -0.2559, -0.09085, 0.9624, -0.2559, -0.09085, 0.9624, -0.2559, -0.09085, 0.008681, 1.0, -0.003253, 0.008681, 1.0, -0.003253, 0.008681, 1.0, -0.003253, -0.005802, 1.0, -3.6e-06, -0.005802, 1.0, -3.6e-06, -0.005802, 1.0, -3.6e-06, 0.8933, -0.2501, -0.3735, 0.8933, -0.2501, -0.3735, 0.8933, -0.2501, -0.3735, -0.8242, -0.4847, 0.293, -0.8242, -0.4847, 0.293, -0.8242, -0.4847, 0.293, 0.842, 0.4949, -0.2148, 0.842, 0.4949, -0.2148, 0.842, 0.4949, -0.2148, 0.842, 0.4949, -0.2148, 0.842, 0.4949, -0.2148, 0.842, 0.4949, -0.2148, 0.842, 0.4949, -0.2148, 0.483, 0.866, -0.1294, 0.483, 0.866, -0.1294, 0.483, 0.866, -0.1294, 0.483, 0.866, -0.1294, 0.8365, 0.5, -0.2241, 0.8365, 0.5, -0.2241, 0.8365, 0.5, -0.2241, 0.8365, 0.5, -0.2241, 0.9659, 8.856e-07, -0.2588, 0.9659, 8.856e-07, -0.2588, 0.9659, 8.856e-07, -0.2588, 0.9659, 8.856e-07, -0.2588, 0.8365, -0.5, -0.2241, 0.8365, -0.5, -0.2241, 0.8365, -0.5, -0.2241, 0.8365, -0.5, -0.2241, 0.483, -0.866, -0.1294, 0.483, -0.866, -0.1294, 0.483, -0.866, -0.1294, 0.483, -0.866, -0.1294, 0.0, -1.0, 0.0, 0.0, -1.0, 0.0, 0.0, -1.0, 0.0, 0.0, -1.0, 0.0, -0.483, -0.866, 0.1294, -0.483, -0.866, 0.1294, -0.483, -0.866, 0.1294, -0.483, -0.866, 0.1294, -0.8365, -0.5, 0.2241, -0.8365, -0.5, 0.2241, -0.8365, -0.5, 0.2241, -0.8365, -0.5, 0.2241, -0.9659, -1.771e-06, 0.2588, -0.9659, -1.771e-06, 0.2588, -0.9659, -1.771e-06, 0.2588, -0.9659, -1.771e-06, 0.2588, -0.8365, 0.5, 0.2241, -0.8365, 0.5, 0.2241, -0.8365, 0.5, 0.2241, -0.8365, 0.5, 0.2241, -0.483, 0.866, 0.1294, -0.483, 0.866, 0.1294, -0.483, 0.866, 0.1294, -0.483, 0.866, 0.1294, -1.75e-06, 1.0, 9.805e-07, -1.75e-06, 1.0, 9.805e-07, -1.75e-06, 1.0, 9.805e-07, -1.75e-06, 1.0, 9.805e-07, -0.2588, 2.674e-07, -0.9659, -0.2588, 2.674e-07, -0.9659, -0.2588, 2.674e-07, -0.9659, -0.2588, 2.674e-07, -0.9659, -0.2588, 2.674e-07, -0.9659, -0.2588, 2.674e-07, -0.9659, -0.2588, 2.674e-07, -0.9659, -0.2588, 2.674e-07, -0.9659, -0.2588, 2.674e-07, -0.9659, -0.2588, 2.674e-07, -0.9659, -0.2588, 2.674e-07, -0.9659, -0.2588, 2.674e-07, -0.9659, 0.2588, -4.202e-07, 0.9659, 0.2588, -4.202e-07, 0.9659, 0.2588, -4.202e-07, 0.9659, 0.2588, -4.202e-07, 0.9659, 0.2588, -4.202e-07, 0.9659, 0.2588, -4.202e-07, 0.9659, 0.2588, -4.202e-07, 0.9659, 0.2588, -4.202e-07, 0.9659, 0.2588, -4.202e-07, 0.9659, 0.2588, -4.202e-07, 0.9659, 0.2588, -4.202e-07, 0.9659, 0.2588, -4.202e-07, 0.9659, -0.5159, 0.4747, -0.7131, -0.5159, 0.4747, -0.7131, -0.5159, 0.4747, -0.7131, -0.5159, 0.4747, -0.7131, -0.5488, -3.406e-06, -0.8359, -0.5488, -3.406e-06, -0.8359, -0.5488, -3.406e-06, -0.8359, -0.5488, -3.406e-06, -0.8359, -0.5159, -0.4747, -0.7131, -0.5159, -0.4747, -0.7131, -0.5159, -0.4747, -0.7131, -0.5159, -0.4747, -0.7131, -0.426, -0.8223, -0.3774, -0.426, -0.8223, -0.3774, -0.426, -0.8223, -0.3774, -0.426, -0.8223, -0.3774, -0.3031, -0.9495, 0.08121, -0.3031, -0.9495, 0.08121, -0.3031, -0.9495, 0.08121, -0.3031, -0.9495, 0.08121, -0.1802, -0.8223, 0.5398, -0.1802, -0.8223, 0.5398, -0.1802, -0.8223, 0.5398, -0.1802, -0.8223, 0.5398, -0.09025, -0.4747, 0.8755, -0.09025, -0.4747, 0.8755, -0.09025, -0.4747, 0.8755, -0.09025, -0.4747, 0.8755, -0.05733, -1.416e-07, 0.9984, -0.05733, -1.416e-07, 0.9984, -0.05733, -1.416e-07, 0.9984, -0.05733, -1.416e-07, 0.9984, -0.09025, 0.4748, 0.8755, -0.09025, 0.4748, 0.8755, -0.09025, 0.4748, 0.8755, -0.09025, 0.4748, 0.8755, -0.1802, 0.8223, 0.5398, -0.1802, 0.8223, 0.5398, -0.1802, 0.8223, 0.5398, -0.1802, 0.8223, 0.5398, -0.3031, 0.9495, 0.08121, -0.3031, 0.9495, 0.08121, -0.3031, 0.9495, 0.08121, -0.3031, 0.9495, 0.08121, -0.426, 0.8223, -0.3774, -0.426, 0.8223, -0.3774, -0.426, 0.8223, -0.3774, -0.426, 0.8223, -0.3774, 0.07467, 0.4772, -0.8756, 0.07467, 0.4772, -0.8756, 0.07467, 0.4772, -0.8756, 0.07467, 0.4772, -0.8756, 0.04158, -4.927e-07, -0.9991, 0.04158, -4.927e-07, -0.9991, 0.04158, -4.927e-07, -0.9991, 0.04158, -4.927e-07, -0.9991, 0.07468, -0.4772, -0.8756, 0.07468, -0.4772, -0.8756, 0.07468, -0.4772, -0.8756, 0.07468, -0.4772, -0.8756, 0.1651, -0.8265, -0.5382, 0.1651, -0.8265, -0.5382, 0.1651, -0.8265, -0.5382, 0.1651, -0.8265, -0.5382, 0.2886, -0.9543, -0.07733, 0.2886, -0.9543, -0.07733, 0.2886, -0.9543, -0.07733, 0.2886, -0.9543, -0.07733, 0.4121, -0.8265, 0.3836, 0.4121, -0.8265, 0.3836, 0.4121, -0.8265, 0.3836, 0.4121, -0.8265, 0.3836, 0.5025, -0.4772, 0.721, 0.5025, -0.4772, 0.721, 0.5025, -0.4772, 0.721, 0.5025, -0.4772, 0.721, 0.5356, 2.207e-06, 0.8445, 0.5356, 2.207e-06, 0.8445, 0.5356, 2.207e-06, 0.8445, 0.5356, 2.207e-06, 0.8445, 0.5025, 0.4772, 0.721, 0.5025, 0.4772, 0.721, 0.5025, 0.4772, 0.721, 0.5025, 0.4772, 0.721, 0.4121, 0.8265, 0.3836, 0.4121, 0.8265, 0.3836, 0.4121, 0.8265, 0.3836, 0.4121, 0.8265, 0.3836, 0.2886, 0.9543, -0.07733, 0.2886, 0.9543, -0.07733, 0.2886, 0.9543, -0.07733, 0.2886, 0.9543, -0.07733, 0.1651, 0.8265, -0.5382, 0.1651, 0.8265, -0.5382, 0.1651, 0.8265, -0.5382, 0.1651, 0.8265, -0.5382, 0.8115, -0.3724, 0.4503, 0.8115, -0.3724, 0.4503, 0.8115, -0.3724, 0.4503, 0.8115, -0.3724, 0.4503, 0.8374, 2.683e-06, 0.5466, 0.8374, 2.683e-06, 0.5466, 0.8374, 2.683e-06, 0.5466, 0.8374, 2.683e-06, 0.5466, 0.8115, 0.3724, 0.4503, 0.8115, 0.3724, 0.4503, 0.8115, 0.3724, 0.4503, 0.8115, 0.3724, 0.4503, 0.741, 0.645, 0.187, 0.741, 0.645, 0.187, 0.741, 0.645, 0.187, 0.741, 0.645, 0.187, 0.6446, 0.7447, -0.1727, 0.6446, 0.7447, -0.1727, 0.6446, 0.7447, -0.1727, 0.6446, 0.7447, -0.1727, 0.5482, 0.645, -0.5324, 0.5482, 0.645, -0.5324, 0.5482, 0.645, -0.5324, 0.5482, 0.645, -0.5324, 0.4777, 0.3724, -0.7957, 0.4777, 0.3724, -0.7957, 0.4777, 0.3724, -0.7957, 0.4777, 0.3724, -0.7957, 0.4519, 6.708e-07, -0.8921, 0.4519, 6.708e-07, -0.8921, 0.4519, 6.708e-07, -0.8921, 0.4519, 6.708e-07, -0.8921, 0.4777, -0.3724, -0.7957, 0.4777, -0.3724, -0.7957, 0.4777, -0.3724, -0.7957, 0.4777, -0.3724, -0.7957, 0.5482, -0.645, -0.5324, 0.5482, -0.645, -0.5324, 0.5482, -0.645, -0.5324, 0.5482, -0.645, -0.5324, 0.6446, -0.7447, -0.1727, 0.6446, -0.7447, -0.1727, 0.6446, -0.7447, -0.1727, 0.6446, -0.7447, -0.1727, 0.741, -0.645, 0.187, 0.741, -0.645, 0.187, 0.741, -0.645, 0.187, 0.741, -0.645, 0.187, -0.373, 0.4938, -0.7855, -0.373, 0.4938, -0.7855, -0.373, 0.4938, -0.7855, -0.373, 0.4938, -0.7855, -0.4072, -2.02e-06, -0.9133, -0.4072, -2.02e-06, -0.9133, -0.4072, -2.02e-06, -0.9133, -0.4072, -2.02e-06, -0.9133, -0.373, -0.4938, -0.7855, -0.373, -0.4938, -0.7855, -0.373, -0.4938, -0.7855, -0.373, -0.4938, -0.7855, -0.2794, -0.8553, -0.4364, -0.2794, -0.8553, -0.4364, -0.2794, -0.8553, -0.4364, -0.2794, -0.8553, -0.4364, -0.1516, -0.9876, 0.04062, -0.1516, -0.9876, 0.04062, -0.1516, -0.9876, 0.04062, -0.1516, -0.9876, 0.04062, -0.02379, -0.8553, 0.5176, -0.02379, -0.8553, 0.5176, -0.02379, -0.8553, 0.5176, -0.02379, -0.8553, 0.5176, 0.06978, -0.4938, 0.8668, 0.06978, -0.4938, 0.8668, 0.06978, -0.4938, 0.8668, 0.06978, -0.4938, 0.8668, 0.104, 6.313e-08, 0.9946, 0.104, 6.313e-08, 0.9946, 0.104, 6.313e-08, 0.9946, 0.104, 6.313e-08, 0.9946, 0.06978, 0.4938, 0.8668, 0.06978, 0.4938, 0.8668, 0.06978, 0.4938, 0.8668, 0.06978, 0.4938, 0.8668, -0.02378, 0.8553, 0.5176, -0.02378, 0.8553, 0.5176, -0.02378, 0.8553, 0.5176, -0.02378, 0.8553, 0.5176, -0.1516, 0.9876, 0.04062, -0.1516, 0.9876, 0.04062, -0.1516, 0.9876, 0.04062, -0.1516, 0.9876, 0.04062, -0.2794, 0.8553, -0.4364, -0.2794, 0.8553, -0.4364, -0.2794, 0.8553, -0.4364, -0.2794, 0.8553, -0.4364, 0.9494, -0.2016, -0.241, 0.9494, -0.2016, -0.241, 0.9494, -0.2016, -0.241, 0.9499, -0.1988, -0.2412, 0.9499, -0.1988, -0.2412, 0.9499, -0.1988, -0.2412, 0.958, -0.1778, -0.2248, 0.958, -0.1778, -0.2248, 0.958, -0.1778, -0.2248, 0.9499, -0.1779, -0.257, 0.9499, -0.1779, -0.257, 0.9499, -0.1779, -0.257, 0.9659, 2.215e-06, -0.2588, 0.9659, 2.215e-06, -0.2588, 0.9659, 2.215e-06, -0.2588, 0.9659, 2.215e-06, -0.2588, 0.9659, 2.215e-06, -0.2588, 0.9659, 2.215e-06, -0.2588, 0.9659, 2.215e-06, -0.2588, 0.9659, 2.215e-06, -0.2588, 0.9659, 2.215e-06, -0.2588, 0.9659, 2.215e-06, -0.2588, 0.9659, 2.215e-06, -0.2588, 0.9659, 2.215e-06, -0.2588, -0.9688, 0.09518, 0.2287, -0.9688, 0.09518, 0.2287, -0.9688, 0.09518, 0.2287, -0.9688, 0.09518, 0.2287, 0.9694, -0.1107, -0.2191, 0.9694, -0.1107, -0.2191, 0.9694, -0.1107, -0.2191, -0.07737, -0.9868, 0.1421, -0.07737, -0.9868, 0.1421, -0.07737, -0.9868, 0.1421, 0.07737, 0.9868, -0.1421, 0.07737, 0.9868, -0.1421, 0.07737, 0.9868, -0.1421, 0.2464, 0.001431, 0.9692, 0.2464, 0.001431, 0.9692, 0.2464, 0.001431, 0.9692, 0.2464, 0.001431, 0.9692, -0.2464, -0.00143, -0.9692, -0.2464, -0.00143, -0.9692, -0.2464, -0.00143, -0.9692, -0.2464, -0.00143, -0.9692, 0.9564, -0.1108, -0.2701, 0.9564, -0.1108, -0.2701, 0.9564, -0.1108, -0.2701, 0.1352, 0.9872, 0.08521, 0.1352, 0.9872, 0.08521, 0.1352, 0.9872, 0.08521, -0.1352, -0.9872, -0.08521, -0.1352, -0.9872, -0.08521, -0.1352, -0.9872, -0.08521, -0.9599, 0.1108, 0.2575, -0.9599, 0.1108, 0.2575, -0.9599, 0.1108, 0.2575, 0.256, -0.9521, 0.1675, 0.256, -0.9521, 0.1675, 0.256, -0.9521, 0.1675, 0.1565, -0.9491, -0.2735, 0.1565, -0.9491, -0.2735, 0.1565, -0.9491, -0.2735, -0.9608, 0.08276, 0.2646, -0.9608, 0.08276, 0.2646, -0.9608, 0.08276, 0.2646, 0.9605, -0.1653, -0.2237, 0.9605, -0.1653, -0.2237, 0.9605, -0.1653, -0.2237, 0.9509, -0.1654, -0.2618, 0.9509, -0.1654, -0.2618, 0.9509, -0.1654, -0.2618, 0.3338, 0.892, -0.3049, 0.3338, 0.892, -0.3049, 0.3338, 0.892, -0.3049, 0.4384, 0.8925, 0.1061, 0.4384, 0.8925, 0.1061, 0.4384, 0.8925, 0.1061])] * 3)])
me_group750782711 = bpy.data.meshes.new('group750782711')
me_group750782711.from_pydata([(0.0934, -0.07557, -0.2595), (0.1021, -0.08074, -0.2618), (0.09921, -0.08074, -0.2724), (0.09055, -0.07557, -0.2701), (0.1071, -0.08971, -0.2631), (0.1042, -0.08971, -0.2738), (0.1071, -0.1001, -0.2631), (0.1042, -0.1001, -0.2738), (0.1021, -0.109, -0.2618), (0.09921, -0.109, -0.2724), (0.0934, -0.1142, -0.2595), (0.09055, -0.1142, -0.2701), (0.0834, -0.1142, -0.2568), (0.08055, -0.1142, -0.2674), (0.07474, -0.109, -0.2545), (0.07189, -0.109, -0.2651), (0.06974, -0.1001, -0.2531), (0.06689, -0.1001, -0.2638), (0.06974, -0.08971, -0.2531), (0.06689, -0.08971, -0.2638), (0.07474, -0.08074, -0.2545), (0.07189, -0.08074, -0.2651), (0.0834, -0.07557, -0.2568), (0.08055, -0.07557, -0.2674), (0.09607, -0.09855, -0.2823), (0.08641, -0.08123, -0.2797), (0.08908, -0.08123, -0.2697), (0.09874, -0.09855, -0.2723), (0.07235, -0.09122, -0.2652), (0.06968, -0.09122, -0.2752), (0.07934, -0.1085, -0.2778), (0.08201, -0.1085, -0.2678)], [], [(0, 1, 2, 3), (1, 4, 5, 2), (4, 6, 7, 5), (6, 8, 9, 7), (8, 10, 11, 9), (10, 12, 13, 11), (12, 14, 15, 13), (14, 16, 17, 15), (16, 18, 19, 17), (18, 20, 21, 19), (20, 22, 23, 21), (22, 0, 3, 23), (3, 2, 5, 7, 9, 11, 13, 15, 17, 19, 21, 23), (22, 20, 18, 16, 14, 12, 10, 8, 6, 4, 1, 0), (24, 25, 26, 27), (28, 29, 30, 31), (26, 28, 31, 27), (30, 29, 25, 24), (31, 30, 24, 27), (25, 29, 28, 26)])
me_group750782711.polygons.foreach_set('use_smooth', [True] * 20)
_k = set([(0, 1), (0, 3), (0, 22), (1, 2), (1, 4), (2, 3), (2, 5), (3, 23), (4, 5), (4, 6), (5, 7), (6, 7), (6, 8), (7, 9), (8, 9), (8, 10), (9, 11), (10, 11), (10, 12), (11, 13), (12, 13), (12, 14), (13, 15), (14, 15), (14, 16), (15, 17), (16, 17), (16, 18), (17, 19), (18, 19), (18, 20), (19, 21), (20, 21), (20, 22), (21, 23), (22, 23), (24, 25), (24, 27), (24, 30), (25, 26), (25, 29), (26, 27), (26, 28), (27, 31), (28, 29), (28, 31), (29, 30), (30, 31)])
me_group750782711.attributes.new('sharp_edge', 'BOOLEAN', 'EDGE').data.foreach_set('value', [ (min(e.vertices), max(e.vertices)) in _k for e in me_group750782711.edges])
_uv = me_group750782711.uv_layers.new(name='UVMap')
_uv.uv.foreach_set('vector', [-0.03055, -0.1149, -0.03068, -0.1138, -0.02959, -0.1137, -0.02946, -0.1147, 0.1166, -0.1976, 0.1159, -0.1968, 0.1167, -0.196, 0.1174, -0.1968, 0.09187, 0.268, 0.09169, 0.267, 0.0906, 0.2672, 0.09078, 0.2682, 0.068, 0.2546, 0.06791, 0.2536, 0.06681, 0.2537, 0.06691, 0.2547, 0.05744, 0.1664, 0.05736, 0.1654, 0.05626, 0.1655, 0.05634, 0.1665, 0.04774, 0.03152, 0.04765, 0.03049, 0.04655, 0.03058, 0.04664, 0.03161, 0.03068, -0.1138, 0.03055, -0.1149, 0.02946, -0.1147, 0.02959, -0.1137, -0.1159, -0.1968, -0.1165, -0.1976, -0.1174, -0.1968, -0.1167, -0.196, -0.09169, 0.267, -0.09187, 0.268, -0.09078, 0.2682, -0.0906, 0.2672, -0.06791, 0.2536, -0.068, 0.2546, -0.06691, 0.2547, -0.06681, 0.2537, -0.05736, 0.1654, -0.05744, 0.1664, -0.05634, 0.1665, -0.05626, 0.1655, -0.04765, 0.03049, -0.04774, 0.03152, -0.04664, 0.03161, -0.04655, 0.03058, -0.2391, 0.152, -0.2382, 0.1526, -0.2372, 0.1527, -0.2363, 0.1522, -0.2357, 0.1514, -0.2356, 0.1503, -0.236, 0.1494, -0.2369, 0.1488, -0.2379, 0.1487, -0.2389, 0.1492, -0.2395, 0.15, -0.2395, 0.1511, 0.2395, 0.1511, 0.2395, 0.15, 0.2389, 0.1492, 0.2379, 0.1487, 0.2369, 0.1488, 0.236, 0.1494, 0.2356, 0.1503, 0.2357, 0.1514, 0.2363, 0.1522, 0.2372, 0.1527, 0.2382, 0.1526, 0.2391, 0.152, 0.1171, -0.195, 0.1185, -0.1965, 0.1177, -0.1972, 0.1164, -0.1957, -0.1177, -0.1972, -0.1185, -0.1965, -0.1171, -0.195, -0.1164, -0.1957, 0.2387, 0.1516, 0.2385, 0.1496, 0.2365, 0.1498, 0.2367, 0.1518, -0.2365, 0.1498, -0.2385, 0.1496, -0.2387, 0.1516, -0.2367, 0.1518, 0.05623, 0.165, 0.0552, 0.1651, 0.05534, 0.1671, 0.05638, 0.167, -0.05534, 0.1671, -0.0552, 0.1651, -0.05623, 0.165, -0.05638, 0.167])
me_group750782711.materials.append(mat_mat17)
me_group750782711.use_remesh_fix_poles = True
me_group750782711.use_remesh_preserve_attributes = False
me_group750782711.update()
me_group750782711.normals_split_custom_set([tuple(v) for v in zip(*[iter([0.483, 0.866, -0.1294, 0.483, 0.866, -0.1294, 0.483, 0.866, -0.1294, 0.483, 0.866, -0.1294, 0.8365, 0.5, -0.2241, 0.8365, 0.5, -0.2241, 0.8365, 0.5, -0.2241, 0.8365, 0.5, -0.2241, 0.9659, -9.182e-06, -0.2588, 0.9659, -9.182e-06, -0.2588, 0.9659, -9.182e-06, -0.2588, 0.9659, -9.182e-06, -0.2588, 0.8365, -0.5, -0.2241, 0.8365, -0.5, -0.2241, 0.8365, -0.5, -0.2241, 0.8365, -0.5, -0.2241, 0.483, -0.866, -0.1294, 0.483, -0.866, -0.1294, 0.483, -0.866, -0.1294, 0.483, -0.866, -0.1294, -1.175e-05, -1.0, -7.141e-06, -1.175e-05, -1.0, -7.141e-06, -1.175e-05, -1.0, -7.141e-06, -1.175e-05, -1.0, -7.141e-06, -0.483, -0.866, 0.1294, -0.483, -0.866, 0.1294, -0.483, -0.866, 0.1294, -0.483, -0.866, 0.1294, -0.8365, -0.5, 0.2241, -0.8365, -0.5, 0.2241, -0.8365, -0.5, 0.2241, -0.8365, -0.5, 0.2241, -0.9659, 8.162e-06, 0.2588, -0.9659, 8.162e-06, 0.2588, -0.9659, 8.162e-06, 0.2588, -0.9659, 8.162e-06, 0.2588, -0.8365, 0.5, 0.2241, -0.8365, 0.5, 0.2241, -0.8365, 0.5, 0.2241, -0.8365, 0.5, 0.2241, -0.483, 0.866, 0.1294, -0.483, 0.866, 0.1294, -0.483, 0.866, 0.1294, -0.483, 0.866, 0.1294, 1.392e-05, 1.0, 7.141e-06, 1.392e-05, 1.0, 7.141e-06, 1.392e-05, 1.0, 7.141e-06, 1.392e-05, 1.0, 7.141e-06, -0.2588, 3.153e-07, -0.9659, -0.2588, 3.153e-07, -0.9659, -0.2588, 3.153e-07, -0.9659, -0.2588, 3.153e-07, -0.9659, -0.2588, 3.153e-07, -0.9659, -0.2588, 3.153e-07, -0.9659, -0.2588, 3.153e-07, -0.9659, -0.2588, 3.153e-07, -0.9659, -0.2588, 3.153e-07, -0.9659, -0.2588, 3.153e-07, -0.9659, -0.2588, 3.153e-07, -0.9659, -0.2588, 3.153e-07, -0.9659, 0.2588, -1.492e-06, 0.9659, 0.2588, -1.492e-06, 0.9659, 0.2588, -1.492e-06, 0.9659, 0.2588, -1.492e-06, 0.9659, 0.2588, -1.492e-06, 0.9659, 0.2588, -1.492e-06, 0.9659, 0.2588, -1.492e-06, 0.9659, 0.2588, -1.492e-06, 0.9659, 0.2588, -1.492e-06, 0.9659, 0.2588, -1.492e-06, 0.9659, 0.2588, -1.492e-06, 0.9659, 0.2588, -1.492e-06, 0.9659, 0.8365, 0.5, -0.2241, 0.8365, 0.5, -0.2241, 0.8365, 0.5, -0.2241, 0.8365, 0.5, -0.2241, -0.8365, -0.5, 0.2241, -0.8365, -0.5, 0.2241, -0.8365, -0.5, 0.2241, -0.8365, -0.5, 0.2241, 0.2588, -2.11e-06, 0.9659, 0.2588, -2.11e-06, 0.9659, 0.2588, -2.11e-06, 0.9659, 0.2588, -2.11e-06, 0.9659, -0.2588, 1.091e-06, -0.9659, -0.2588, 1.091e-06, -0.9659, -0.2588, 1.091e-06, -0.9659, -0.2588, 1.091e-06, -0.9659, 0.483, -0.866, -0.1294, 0.483, -0.866, -0.1294, 0.483, -0.866, -0.1294, 0.483, -0.866, -0.1294, -0.483, 0.866, 0.1294, -0.483, 0.866, 0.1294, -0.483, 0.866, 0.1294, -0.483, 0.866, 0.1294])] * 3)])
me_group1801731685 = bpy.data.meshes.new('group1801731685')
me_group1801731685.from_pydata([(-0.3039, -0.07771, -0.155), (-0.2952, -0.08289, -0.1574), (-0.2981, -0.08289, -0.168), (-0.3067, -0.07771, -0.1657), (-0.2902, -0.09186, -0.1587), (-0.2931, -0.09186, -0.1693), (-0.2902, -0.1022, -0.1587), (-0.2931, -0.1022, -0.1693), (-0.2952, -0.1112, -0.1574), (-0.2981, -0.1112, -0.168), (-0.3039, -0.1164, -0.155), (-0.3067, -0.1164, -0.1657), (-0.3139, -0.1164, -0.1524), (-0.3167, -0.1164, -0.163), (-0.3225, -0.1112, -0.15), (-0.3254, -0.1112, -0.1607), (-0.3275, -0.1022, -0.1487), (-0.3304, -0.1022, -0.1593), (-0.3275, -0.09186, -0.1487), (-0.3304, -0.09186, -0.1593), (-0.3225, -0.08289, -0.15), (-0.3254, -0.08289, -0.1607), (-0.3139, -0.07771, -0.1524), (-0.3167, -0.07771, -0.163), (-0.3012, -0.1007, -0.1779), (-0.3109, -0.08337, -0.1753), (-0.3082, -0.08337, -0.1653), (-0.2985, -0.1007, -0.1679), (-0.3249, -0.09337, -0.1608), (-0.3276, -0.09337, -0.1708), (-0.3179, -0.1107, -0.1734), (-0.3152, -0.1107, -0.1634)], [], [(0, 1, 2, 3), (1, 4, 5, 2), (4, 6, 7, 5), (6, 8, 9, 7), (8, 10, 11, 9), (10, 12, 13, 11), (12, 14, 15, 13), (14, 16, 17, 15), (16, 18, 19, 17), (18, 20, 21, 19), (20, 22, 23, 21), (22, 0, 3, 23), (3, 2, 5, 7, 9, 11, 13, 15, 17, 19, 21, 23), (22, 20, 18, 16, 14, 12, 10, 8, 6, 4, 1, 0), (24, 25, 26, 27), (28, 29, 30, 31), (26, 28, 31, 27), (30, 29, 25, 24), (31, 30, 24, 27), (25, 29, 28, 26)])
me_group1801731685.polygons.foreach_set('use_smooth', [True] * 20)
_k = set([(0, 1), (0, 3), (0, 22), (1, 2), (1, 4), (2, 3), (2, 5), (3, 23), (4, 5), (4, 6), (5, 7), (6, 7), (6, 8), (7, 9), (8, 9), (8, 10), (9, 11), (10, 11), (10, 12), (11, 13), (12, 13), (12, 14), (13, 15), (14, 15), (14, 16), (15, 17), (16, 17), (16, 18), (17, 19), (18, 19), (18, 20), (19, 21), (20, 21), (20, 22), (21, 23), (22, 23), (24, 25), (24, 27), (24, 30), (25, 26), (25, 29), (26, 27), (26, 28), (27, 31), (28, 29), (28, 31), (29, 30), (30, 31)])
me_group1801731685.attributes.new('sharp_edge', 'BOOLEAN', 'EDGE').data.foreach_set('value', [ (min(e.vertices), max(e.vertices)) in _k for e in me_group1801731685.edges])
_uv = me_group1801731685.uv_layers.new(name='UVMap')
_uv.uv.foreach_set('vector', [-0.02581, -0.15, -0.02594, -0.149, -0.02485, -0.1488, -0.02472, -0.1499, 0.1303, -0.2126, 0.1296, -0.2118, 0.1304, -0.2111, 0.1311, -0.2118, 0.09164, 0.2678, 0.09146, 0.2668, 0.09037, 0.267, 0.09055, 0.268, 0.06596, 0.234, 0.06587, 0.233, 0.06477, 0.2331, 0.06486, 0.2341, 0.05462, 0.1309, 0.05454, 0.1298, 0.05344, 0.1299, 0.05352, 0.131, 0.04421, -0.009404, 0.04413, -0.01044, 0.04303, -0.01035, 0.04311, -0.009315, 0.02594, -0.149, 0.02581, -0.15, 0.02472, -0.1499, 0.02485, -0.1488, -0.1296, -0.2118, -0.1303, -0.2126, -0.1311, -0.2118, -0.1304, -0.2111, -0.09146, 0.2668, -0.09164, 0.2678, -0.09055, 0.268, -0.09037, 0.267, -0.06587, 0.233, -0.06596, 0.234, -0.06486, 0.2341, -0.06477, 0.2331, -0.05454, 0.1298, -0.05462, 0.1309, -0.05352, 0.131, -0.05344, 0.1299, -0.04413, -0.01043, -0.04421, -0.009401, -0.04311, -0.009312, -0.04303, -0.01034, -0.2565, 0.1148, -0.2556, 0.1153, -0.2546, 0.1154, -0.2536, 0.115, -0.253, 0.1141, -0.253, 0.1131, -0.2534, 0.1122, -0.2543, 0.1116, -0.2553, 0.1115, -0.2562, 0.1119, -0.2568, 0.1128, -0.2569, 0.1138, 0.2569, 0.1138, 0.2568, 0.1128, 0.2562, 0.1119, 0.2553, 0.1115, 0.2543, 0.1116, 0.2534, 0.1122, 0.253, 0.1131, 0.253, 0.1141, 0.2536, 0.115, 0.2546, 0.1154, 0.2556, 0.1153, 0.2565, 0.1148, 0.1309, -0.21, 0.1322, -0.2115, 0.1314, -0.2122, 0.1301, -0.2107, -0.1314, -0.2122, -0.1322, -0.2115, -0.1309, -0.21, -0.1301, -0.2107, 0.256, 0.1144, 0.2558, 0.1124, 0.2538, 0.1126, 0.254, 0.1145, -0.2538, 0.1126, -0.2558, 0.1124, -0.256, 0.1144, -0.254, 0.1145, 0.05341, 0.1294, 0.05237, 0.1295, 0.05252, 0.1315, 0.05355, 0.1314, -0.05252, 0.1315, -0.05237, 0.1295, -0.0534, 0.1294, -0.05355, 0.1314])
me_group1801731685.materials.append(mat_mat17)
me_group1801731685.use_remesh_fix_poles = True
me_group1801731685.use_remesh_preserve_attributes = False
me_group1801731685.update()
me_group1801731685.normals_split_custom_set([tuple(v) for v in zip(*[iter([0.483, 0.866, -0.1294, 0.483, 0.866, -0.1294, 0.483, 0.866, -0.1294, 0.483, 0.866, -0.1294, 0.8365, 0.5, -0.2241, 0.8365, 0.5, -0.2241, 0.8365, 0.5, -0.2241, 0.8365, 0.5, -0.2241, 0.9659, -1.632e-05, -0.2588, 0.9659, -1.632e-05, -0.2588, 0.9659, -1.632e-05, -0.2588, 0.9659, -1.632e-05, -0.2588, 0.8365, -0.5, -0.2241, 0.8365, -0.5, -0.2241, 0.8365, -0.5, -0.2241, 0.8365, -0.5, -0.2241, 0.483, -0.866, -0.1294, 0.483, -0.866, -0.1294, 0.483, -0.866, -0.1294, 0.483, -0.866, -0.1294, -1.784e-05, -1.0, -1.02e-05, -1.784e-05, -1.0, -1.02e-05, -1.784e-05, -1.0, -1.02e-05, -1.784e-05, -1.0, -1.02e-05, -0.483, -0.866, 0.1294, -0.483, -0.866, 0.1294, -0.483, -0.866, 0.1294, -0.483, -0.866, 0.1294, -0.8365, -0.5, 0.2241, -0.8365, -0.5, 0.2241, -0.8365, -0.5, 0.2241, -0.8365, -0.5, 0.2241, -0.9659, 6.121e-06, 0.2588, -0.9659, 6.121e-06, 0.2588, -0.9659, 6.121e-06, 0.2588, -0.9659, 6.121e-06, 0.2588, -0.8365, 0.5, 0.2241, -0.8365, 0.5, 0.2241, -0.8365, 0.5, 0.2241, -0.8365, 0.5, 0.2241, -0.483, 0.866, 0.1294, -0.483, 0.866, 0.1294, -0.483, 0.866, 0.1294, -0.483, 0.866, 0.1294, 1.436e-05, 1.0, 7.141e-06, 1.436e-05, 1.0, 7.141e-06, 1.436e-05, 1.0, 7.141e-06, 1.436e-05, 1.0, 7.141e-06, -0.2588, 7.276e-07, -0.9659, -0.2588, 7.276e-07, -0.9659, -0.2588, 7.276e-07, -0.9659, -0.2588, 7.276e-07, -0.9659, -0.2588, 7.276e-07, -0.9659, -0.2588, 7.276e-07, -0.9659, -0.2588, 7.276e-07, -0.9659, -0.2588, 7.276e-07, -0.9659, -0.2588, 7.276e-07, -0.9659, -0.2588, 7.276e-07, -0.9659, -0.2588, 7.276e-07, -0.9659, -0.2588, 7.276e-07, -0.9659, 0.2588, -2.134e-06, 0.9659, 0.2588, -2.134e-06, 0.9659, 0.2588, -2.134e-06, 0.9659, 0.2588, -2.134e-06, 0.9659, 0.2588, -2.134e-06, 0.9659, 0.2588, -2.134e-06, 0.9659, 0.2588, -2.134e-06, 0.9659, 0.2588, -2.134e-06, 0.9659, 0.2588, -2.134e-06, 0.9659, 0.2588, -2.134e-06, 0.9659, 0.2588, -2.134e-06, 0.9659, 0.2588, -2.134e-06, 0.9659, 0.8365, 0.5, -0.2241, 0.8365, 0.5, -0.2241, 0.8365, 0.5, -0.2241, 0.8365, 0.5, -0.2241, -0.8365, -0.5, 0.2241, -0.8365, -0.5, 0.2241, -0.8365, -0.5, 0.2241, -0.8365, -0.5, 0.2241, 0.2588, -1.164e-06, 0.9659, 0.2588, -1.164e-06, 0.9659, 0.2588, -1.164e-06, 0.9659, 0.2588, -1.164e-06, 0.9659, -0.2588, 2.183e-06, -0.9659, -0.2588, 2.183e-06, -0.9659, -0.2588, 2.183e-06, -0.9659, -0.2588, 2.183e-06, -0.9659, 0.483, -0.866, -0.1294, 0.483, -0.866, -0.1294, 0.483, -0.866, -0.1294, 0.483, -0.866, -0.1294, -0.483, 0.866, 0.1294, -0.483, 0.866, 0.1294, -0.483, 0.866, 0.1294, -0.483, 0.866, 0.1294])] * 3)])
me_group1768697882 = bpy.data.meshes.new('group1768697882')
me_group1768697882.from_pydata([(-0.2339, 0.3223, -0.175), (-0.2252, 0.3171, -0.1774), (-0.2281, 0.3171, -0.188), (-0.2367, 0.3223, -0.1857), (-0.2202, 0.3081, -0.1787), (-0.2231, 0.3081, -0.1893), (-0.2202, 0.2978, -0.1787), (-0.2231, 0.2978, -0.1893), (-0.2252, 0.2888, -0.1774), (-0.2281, 0.2888, -0.188), (-0.2339, 0.2836, -0.175), (-0.2367, 0.2836, -0.1857), (-0.2439, 0.2836, -0.1724), (-0.2467, 0.2836, -0.183), (-0.2525, 0.2888, -0.17), (-0.2554, 0.2888, -0.1807), (-0.2575, 0.2978, -0.1687), (-0.2604, 0.2978, -0.1793), (-0.2575, 0.3081, -0.1687), (-0.2604, 0.3081, -0.1793), (-0.2525, 0.3171, -0.17), (-0.2554, 0.3171, -0.1807), (-0.2439, 0.3223, -0.1724), (-0.2467, 0.3223, -0.183), (-0.2312, 0.2993, -0.1979), (-0.2409, 0.3166, -0.1953), (-0.2382, 0.3166, -0.1853), (-0.2285, 0.2993, -0.1879), (-0.2549, 0.3066, -0.1808), (-0.2576, 0.3066, -0.1908), (-0.2479, 0.2893, -0.1934), (-0.2452, 0.2893, -0.1834)], [], [(0, 1, 2, 3), (1, 4, 5, 2), (4, 6, 7, 5), (6, 8, 9, 7), (8, 10, 11, 9), (10, 12, 13, 11), (12, 14, 15, 13), (14, 16, 17, 15), (16, 18, 19, 17), (18, 20, 21, 19), (20, 22, 23, 21), (22, 0, 3, 23), (3, 2, 5, 7, 9, 11, 13, 15, 17, 19, 21, 23), (22, 20, 18, 16, 14, 12, 10, 8, 6, 4, 1, 0), (24, 25, 26, 27), (28, 29, 30, 31), (26, 28, 31, 27), (30, 29, 25, 24), (31, 30, 24, 27), (25, 29, 28, 26)])
me_group1768697882.polygons.foreach_set('use_smooth', [True] * 20)
_k = set([(0, 1), (0, 3), (0, 22), (1, 2), (1, 4), (2, 3), (2, 5), (3, 23), (4, 5), (4, 6), (5, 7), (6, 7), (6, 8), (7, 9), (8, 9), (8, 10), (9, 11), (10, 11), (10, 12), (11, 13), (12, 13), (12, 14), (13, 15), (14, 15), (14, 16), (15, 17), (16, 17), (16, 18), (17, 19), (18, 19), (18, 20), (19, 21), (20, 21), (20, 22), (21, 23), (22, 23), (24, 25), (24, 27), (24, 30), (25, 26), (25, 29), (26, 27), (26, 28), (27, 31), (28, 29), (28, 31), (29, 30), (30, 31)])
me_group1768697882.attributes.new('sharp_edge', 'BOOLEAN', 'EDGE').data.foreach_set('value', [ (min(e.vertices), max(e.vertices)) in _k for e in me_group1768697882.edges])
_uv = me_group1768697882.uv_layers.new(name='UVMap')
_uv.uv.foreach_set('vector', [-0.02393, -0.1636, -0.02407, -0.1625, -0.02297, -0.1624, -0.02284, -0.1634, 0.1511, -0.2356, 0.1504, -0.2348, 0.1512, -0.2341, 0.1519, -0.2349, 0.09831, 0.3073, 0.09813, 0.3062, 0.09705, 0.3064, 0.09722, 0.3074, 0.06926, 0.2721, 0.06916, 0.2711, 0.06807, 0.2712, 0.06816, 0.2722, 0.05643, 0.1571, 0.05636, 0.1561, 0.05526, 0.1562, 0.05534, 0.1572, 0.04468, -0.00214, 0.0446, -0.003172, 0.0435, -0.003082, 0.04358, -0.002051, 0.02407, -0.1625, 0.02393, -0.1636, 0.02284, -0.1634, 0.02297, -0.1624, -0.1504, -0.2348, -0.1511, -0.2356, -0.1519, -0.2349, -0.1512, -0.2341, -0.09813, 0.3062, -0.09831, 0.3073, -0.09722, 0.3074, -0.09705, 0.3064, -0.06916, 0.2711, -0.06926, 0.2721, -0.06816, 0.2722, -0.06807, 0.2712, -0.05636, 0.1561, -0.05643, 0.1571, -0.05533, 0.1572, -0.05526, 0.1562, -0.0446, -0.003168, -0.04468, -0.002136, -0.04358, -0.002047, -0.0435, -0.003079, -0.2895, 0.1384, -0.2887, 0.139, -0.2876, 0.1391, -0.2867, 0.1387, -0.2861, 0.1378, -0.286, 0.1368, -0.2865, 0.1358, -0.2873, 0.1353, -0.2883, 0.1352, -0.2893, 0.1356, -0.2899, 0.1365, -0.29, 0.1375, 0.29, 0.1375, 0.2899, 0.1365, 0.2893, 0.1356, 0.2883, 0.1352, 0.2873, 0.1353, 0.2865, 0.1358, 0.286, 0.1368, 0.2861, 0.1378, 0.2867, 0.1387, 0.2876, 0.1391, 0.2887, 0.139, 0.2895, 0.1384, 0.1516, -0.233, 0.153, -0.2345, 0.1522, -0.2352, 0.1509, -0.2337, -0.1522, -0.2352, -0.153, -0.2345, -0.1516, -0.233, -0.1509, -0.2337, 0.2891, 0.138, 0.2889, 0.1361, 0.2869, 0.1362, 0.2871, 0.1382, -0.2869, 0.1362, -0.2889, 0.1361, -0.2891, 0.138, -0.2871, 0.1382, 0.05522, 0.1557, 0.05419, 0.1558, 0.05434, 0.1578, 0.05537, 0.1577, -0.05434, 0.1578, -0.05419, 0.1558, -0.05522, 0.1557, -0.05537, 0.1577])
me_group1768697882.materials.append(mat_mat17)
me_group1768697882.use_remesh_fix_poles = True
me_group1768697882.use_remesh_preserve_attributes = False
me_group1768697882.update()
me_group1768697882.normals_split_custom_set([tuple(v) for v in zip(*[iter([0.483, 0.866, -0.1294, 0.483, 0.866, -0.1294, 0.483, 0.866, -0.1294, 0.483, 0.866, -0.1294, 0.8365, 0.5, -0.2241, 0.8365, 0.5, -0.2241, 0.8365, 0.5, -0.2241, 0.8365, 0.5, -0.2241, 0.9659, -4.081e-06, -0.2588, 0.9659, -4.081e-06, -0.2588, 0.9659, -4.081e-06, -0.2588, 0.9659, -4.081e-06, -0.2588, 0.8365, -0.5, -0.2241, 0.8365, -0.5, -0.2241, 0.8365, -0.5, -0.2241, 0.8365, -0.5, -0.2241, 0.483, -0.866, -0.1294, 0.483, -0.866, -0.1294, 0.483, -0.866, -0.1294, 0.483, -0.866, -0.1294, -1.218e-05, -1.0, -6.121e-06, -1.218e-05, -1.0, -6.121e-06, -1.218e-05, -1.0, -6.121e-06, -1.218e-05, -1.0, -6.121e-06, -0.483, -0.866, 0.1294, -0.483, -0.866, 0.1294, -0.483, -0.866, 0.1294, -0.483, -0.866, 0.1294, -0.8365, -0.5, 0.2241, -0.8365, -0.5, 0.2241, -0.8365, -0.5, 0.2241, -0.8365, -0.5, 0.2241, -0.9659, 6.121e-06, 0.2588, -0.9659, 6.121e-06, 0.2588, -0.9659, 6.121e-06, 0.2588, -0.9659, 6.121e-06, 0.2588, -0.8365, 0.5, 0.2241, -0.8365, 0.5, 0.2241, -0.8365, 0.5, 0.2241, -0.8365, 0.5, 0.2241, -0.483, 0.866, 0.1294, -0.483, 0.866, 0.1294, -0.483, 0.866, 0.1294, -0.483, 0.866, 0.1294, 1.218e-05, 1.0, 4.081e-06, 1.218e-05, 1.0, 4.081e-06, 1.218e-05, 1.0, 4.081e-06, 1.218e-05, 1.0, 4.081e-06, -0.2588, 5.336e-07, -0.9659, -0.2588, 5.336e-07, -0.9659, -0.2588, 5.336e-07, -0.9659, -0.2588, 5.336e-07, -0.9659, -0.2588, 5.336e-07, -0.9659, -0.2588, 5.336e-07, -0.9659, -0.2588, 5.336e-07, -0.9659, -0.2588, 5.336e-07, -0.9659, -0.2588, 5.336e-07, -0.9659, -0.2588, 5.336e-07, -0.9659, -0.2588, 5.336e-07, -0.9659, -0.2588, 5.336e-07, -0.9659, 0.2588, -2.086e-06, 0.9659, 0.2588, -2.086e-06, 0.9659, 0.2588, -2.086e-06, 0.9659, 0.2588, -2.086e-06, 0.9659, 0.2588, -2.086e-06, 0.9659, 0.2588, -2.086e-06, 0.9659, 0.2588, -2.086e-06, 0.9659, 0.2588, -2.086e-06, 0.9659, 0.2588, -2.086e-06, 0.9659, 0.2588, -2.086e-06, 0.9659, 0.2588, -2.086e-06, 0.9659, 0.2588, -2.086e-06, 0.9659, 0.8365, 0.5, -0.2241, 0.8365, 0.5, -0.2241, 0.8365, 0.5, -0.2241, 0.8365, 0.5, -0.2241, -0.8365, -0.5, 0.2241, -0.8365, -0.5, 0.2241, -0.8365, -0.5, 0.2241, -0.8365, -0.5, 0.2241, 0.2588, -1.455e-06, 0.9659, 0.2588, -1.455e-06, 0.9659, 0.2588, -1.455e-06, 0.9659, 0.2588, -1.455e-06, 0.9659, -0.2588, 2.328e-06, -0.9659, -0.2588, 2.328e-06, -0.9659, -0.2588, 2.328e-06, -0.9659, -0.2588, 2.328e-06, -0.9659, 0.483, -0.866, -0.1294, 0.483, -0.866, -0.1294, 0.483, -0.866, -0.1294, 0.483, -0.866, -0.1294, -0.483, 0.866, 0.1294, -0.483, 0.866, 0.1294, -0.483, 0.866, 0.1294, -0.483, 0.866, 0.1294])] * 3)])
me_group846055183 = bpy.data.meshes.new('group846055183')
me_group846055183.from_pydata([(0.1061, 0.2726, -0.265), (0.1148, 0.2675, -0.2674), (0.1119, 0.2675, -0.278), (0.1033, 0.2726, -0.2757), (0.1198, 0.2585, -0.2687), (0.1169, 0.2585, -0.2793), (0.1198, 0.2481, -0.2687), (0.1169, 0.2481, -0.2793), (0.1148, 0.2392, -0.2674), (0.1119, 0.2392, -0.278), (0.1061, 0.234, -0.265), (0.1033, 0.234, -0.2757), (0.09614, 0.234, -0.2624), (0.09329, 0.234, -0.273), (0.08748, 0.2392, -0.26), (0.08463, 0.2392, -0.2707), (0.08248, 0.2481, -0.2587), (0.07963, 0.2481, -0.2693), (0.08248, 0.2585, -0.2587), (0.07963, 0.2585, -0.2693), (0.08748, 0.2675, -0.26), (0.08463, 0.2675, -0.2707), (0.09614, 0.2726, -0.2624), (0.09329, 0.2726, -0.273), (0.1088, 0.2496, -0.2879), (0.09915, 0.267, -0.2853), (0.1018, 0.267, -0.2753), (0.1115, 0.2496, -0.2779), (0.08509, 0.257, -0.2708), (0.08242, 0.257, -0.2808), (0.09207, 0.2396, -0.2834), (0.09475, 0.2396, -0.2734)], [], [(0, 1, 2, 3), (1, 4, 5, 2), (4, 6, 7, 5), (6, 8, 9, 7), (8, 10, 11, 9), (10, 12, 13, 11), (12, 14, 15, 13), (14, 16, 17, 15), (16, 18, 19, 17), (18, 20, 21, 19), (20, 22, 23, 21), (22, 0, 3, 23), (3, 2, 5, 7, 9, 11, 13, 15, 17, 19, 21, 23), (22, 20, 18, 16, 14, 12, 10, 8, 6, 4, 1, 0), (24, 25, 26, 27), (28, 29, 30, 31), (26, 28, 31, 27), (30, 29, 25, 24), (31, 30, 24, 27), (25, 29, 28, 26)])
me_group846055183.polygons.foreach_set('use_smooth', [True] * 20)
_k = set([(0, 1), (0, 3), (0, 22), (1, 2), (1, 4), (2, 3), (2, 5), (3, 23), (4, 5), (4, 6), (5, 7), (6, 7), (6, 8), (7, 9), (8, 9), (8, 10), (9, 11), (10, 11), (10, 12), (11, 13), (12, 13), (12, 14), (13, 15), (14, 15), (14, 16), (15, 17), (16, 17), (16, 18), (17, 19), (18, 19), (18, 20), (19, 21), (20, 21), (20, 22), (21, 23), (22, 23), (24, 25), (24, 27), (24, 30), (25, 26), (25, 29), (26, 27), (26, 28), (27, 31), (28, 29), (28, 31), (29, 30), (30, 31)])
me_group846055183.attributes.new('sharp_edge', 'BOOLEAN', 'EDGE').data.foreach_set('value', [ (min(e.vertices), max(e.vertices)) in _k for e in me_group846055183.edges])
_uv = me_group846055183.uv_layers.new(name='UVMap')
_uv.uv.foreach_set('vector', [-0.02826, -0.1309, -0.0284, -0.1299, -0.0273, -0.1297, -0.02717, -0.1308, 0.1364, -0.2194, 0.1357, -0.2186, 0.1365, -0.2179, 0.1372, -0.2186, 0.09757, 0.3023, 0.0974, 0.3013, 0.09631, 0.3015, 0.09649, 0.3025, 0.07055, 0.2854, 0.07045, 0.2843, 0.06936, 0.2844, 0.06945, 0.2855, 0.0586, 0.185, 0.05853, 0.184, 0.05743, 0.1841, 0.0575, 0.1851, 0.04764, 0.03291, 0.04756, 0.03187, 0.04646, 0.03196, 0.04654, 0.033, 0.0284, -0.1299, 0.02826, -0.1309, 0.02717, -0.1308, 0.0273, -0.1297, -0.1357, -0.2186, -0.1364, -0.2194, -0.1372, -0.2186, -0.1365, -0.2179, -0.0974, 0.3013, -0.09757, 0.3023, -0.09649, 0.3025, -0.09631, 0.3015, -0.07045, 0.2843, -0.07055, 0.2854, -0.06945, 0.2855, -0.06936, 0.2844, -0.05852, 0.184, -0.0586, 0.185, -0.0575, 0.1851, -0.05742, 0.1841, -0.04756, 0.03188, -0.04764, 0.03291, -0.04654, 0.033, -0.04646, 0.03197, -0.27, 0.1681, -0.2691, 0.1687, -0.2681, 0.1688, -0.2672, 0.1683, -0.2666, 0.1675, -0.2665, 0.1665, -0.2669, 0.1655, -0.2678, 0.1649, -0.2688, 0.1648, -0.2698, 0.1653, -0.2704, 0.1661, -0.2704, 0.1672, 0.2704, 0.1672, 0.2704, 0.1661, 0.2698, 0.1653, 0.2688, 0.1648, 0.2678, 0.1649, 0.2669, 0.1655, 0.2665, 0.1665, 0.2666, 0.1675, 0.2672, 0.1683, 0.2681, 0.1688, 0.2691, 0.1687, 0.27, 0.1681, 0.1369, -0.2168, 0.1383, -0.2183, 0.1375, -0.219, 0.1362, -0.2175, -0.1375, -0.219, -0.1383, -0.2183, -0.137, -0.2168, -0.1362, -0.2175, 0.2695, 0.1677, 0.2694, 0.1657, 0.2674, 0.1659, 0.2676, 0.1679, -0.2674, 0.1659, -0.2694, 0.1657, -0.2695, 0.1677, -0.2676, 0.1679, 0.05739, 0.1836, 0.05636, 0.1837, 0.05651, 0.1856, 0.05754, 0.1856, -0.05651, 0.1856, -0.05636, 0.1837, -0.05739, 0.1836, -0.05754, 0.1856])
me_group846055183.materials.append(mat_mat17)
me_group846055183.use_remesh_fix_poles = True
me_group846055183.use_remesh_preserve_attributes = False
me_group846055183.update()
me_group846055183.normals_split_custom_set([tuple(v) for v in zip(*[iter([0.483, 0.866, -0.1294, 0.483, 0.866, -0.1294, 0.483, 0.866, -0.1294, 0.483, 0.866, -0.1294, 0.8365, 0.5, -0.2241, 0.8365, 0.5, -0.2241, 0.8365, 0.5, -0.2241, 0.8365, 0.5, -0.2241, 0.9659, -1.02e-05, -0.2588, 0.9659, -1.02e-05, -0.2588, 0.9659, -1.02e-05, -0.2588, 0.9659, -1.02e-05, -0.2588, 0.8365, -0.5, -0.2241, 0.8365, -0.5, -0.2241, 0.8365, -0.5, -0.2241, 0.8365, -0.5, -0.2241, 0.483, -0.866, -0.1294, 0.483, -0.866, -0.1294, 0.483, -0.866, -0.1294, 0.483, -0.866, -0.1294, -1.74e-05, -1.0, -1.02e-05, -1.74e-05, -1.0, -1.02e-05, -1.74e-05, -1.0, -1.02e-05, -1.74e-05, -1.0, -1.02e-05, -0.483, -0.866, 0.1294, -0.483, -0.866, 0.1294, -0.483, -0.866, 0.1294, -0.483, -0.866, 0.1294, -0.8365, -0.5, 0.2241, -0.8365, -0.5, 0.2241, -0.8365, -0.5, 0.2241, -0.8365, -0.5, 0.2241, -0.9659, 7.141e-06, 0.2588, -0.9659, 7.141e-06, 0.2588, -0.9659, 7.141e-06, 0.2588, -0.9659, 7.141e-06, 0.2588, -0.8365, 0.5, 0.2241, -0.8365, 0.5, 0.2241, -0.8365, 0.5, 0.2241, -0.8365, 0.5, 0.2241, -0.483, 0.866, 0.1294, -0.483, 0.866, 0.1294, -0.483, 0.866, 0.1294, -0.483, 0.866, 0.1294, 1.74e-05, 1.0, 1.02e-05, 1.74e-05, 1.0, 1.02e-05, 1.74e-05, 1.0, 1.02e-05, 1.74e-05, 1.0, 1.02e-05, -0.2588, 1.334e-06, -0.9659, -0.2588, 1.334e-06, -0.9659, -0.2588, 1.334e-06, -0.9659, -0.2588, 1.334e-06, -0.9659, -0.2588, 1.334e-06, -0.9659, -0.2588, 1.334e-06, -0.9659, -0.2588, 1.334e-06, -0.9659, -0.2588, 1.334e-06, -0.9659, -0.2588, 1.334e-06, -0.9659, -0.2588, 1.334e-06, -0.9659, -0.2588, 1.334e-06, -0.9659, -0.2588, 1.334e-06, -0.9659, 0.2588, -1.479e-06, 0.9659, 0.2588, -1.479e-06, 0.9659, 0.2588, -1.479e-06, 0.9659, 0.2588, -1.479e-06, 0.9659, 0.2588, -1.479e-06, 0.9659, 0.2588, -1.479e-06, 0.9659, 0.2588, -1.479e-06, 0.9659, 0.2588, -1.479e-06, 0.9659, 0.2588, -1.479e-06, 0.9659, 0.2588, -1.479e-06, 0.9659, 0.2588, -1.479e-06, 0.9659, 0.2588, -1.479e-06, 0.9659, 0.8365, 0.5, -0.2241, 0.8365, 0.5, -0.2241, 0.8365, 0.5, -0.2241, 0.8365, 0.5, -0.2241, -0.8365, -0.5, 0.2241, -0.8365, -0.5, 0.2241, -0.8365, -0.5, 0.2241, -0.8365, -0.5, 0.2241, 0.2588, -1.164e-06, 0.9659, 0.2588, -1.164e-06, 0.9659, 0.2588, -1.164e-06, 0.9659, 0.2588, -1.164e-06, 0.9659, -0.2588, 2.328e-06, -0.9659, -0.2588, 2.328e-06, -0.9659, -0.2588, 2.328e-06, -0.9659, -0.2588, 2.328e-06, -0.9659, 0.483, -0.866, -0.1294, 0.483, -0.866, -0.1294, 0.483, -0.866, -0.1294, 0.483, -0.866, -0.1294, -0.483, 0.866, 0.1294, -0.483, 0.866, 0.1294, -0.483, 0.866, 0.1294, -0.483, 0.866, 0.1294])] * 3)])
me_group2089121713 = bpy.data.meshes.new('group2089121713')
me_group2089121713.from_pydata([(0.1958, -0.05737, 0.189), (0.1871, -0.06255, 0.1913), (0.19, -0.06255, 0.202), (0.1986, -0.05737, 0.1996), (0.1821, -0.07152, 0.1927), (0.185, -0.07152, 0.2033), (0.1821, -0.08187, 0.1927), (0.185, -0.08187, 0.2033), (0.1871, -0.09083, 0.1913), (0.19, -0.09083, 0.202), (0.1958, -0.09601, 0.189), (0.1986, -0.09601, 0.1996), (0.2058, -0.09601, 0.1863), (0.2086, -0.09601, 0.197), (0.2144, -0.09083, 0.184), (0.2173, -0.09083, 0.1946), (0.2194, -0.08187, 0.1827), (0.2223, -0.08187, 0.1933), (0.2194, -0.07152, 0.1827), (0.2223, -0.07152, 0.1933), (0.2144, -0.06255, 0.184), (0.2173, -0.06255, 0.1946), (0.2058, -0.05737, 0.1863), (0.2086, -0.05737, 0.197), (0.1931, -0.08035, 0.2118), (0.2028, -0.06303, 0.2092), (0.2001, -0.06303, 0.1993), (0.1904, -0.08035, 0.2018), (0.2168, -0.07303, 0.1948), (0.2195, -0.07303, 0.2048), (0.2099, -0.09035, 0.2074), (0.2072, -0.09035, 0.1974)], [], [(0, 1, 2, 3), (1, 4, 5, 2), (4, 6, 7, 5), (6, 8, 9, 7), (8, 10, 11, 9), (10, 12, 13, 11), (12, 14, 15, 13), (14, 16, 17, 15), (16, 18, 19, 17), (18, 20, 21, 19), (20, 22, 23, 21), (22, 0, 3, 23), (3, 2, 5, 7, 9, 11, 13, 15, 17, 19, 21, 23), (22, 20, 18, 16, 14, 12, 10, 8, 6, 4, 1, 0), (24, 25, 26, 27), (28, 29, 30, 31), (26, 28, 31, 27), (30, 29, 25, 24), (31, 30, 24, 27), (25, 29, 28, 26)])
me_group2089121713.polygons.foreach_set('use_smooth', [True] * 20)
_k = set([(0, 1), (0, 3), (0, 22), (1, 2), (1, 4), (2, 3), (2, 5), (3, 23), (4, 5), (4, 6), (5, 7), (6, 7), (6, 8), (7, 9), (8, 9), (8, 10), (9, 11), (10, 11), (10, 12), (11, 13), (12, 13), (12, 14), (13, 15), (14, 15), (14, 16), (15, 17), (16, 17), (16, 18), (17, 19), (18, 19), (18, 20), (19, 21), (20, 21), (20, 22), (21, 23), (22, 23), (24, 25), (24, 27), (24, 30), (25, 26), (25, 29), (26, 27), (26, 28), (27, 31), (28, 29), (28, 31), (29, 30), (30, 31)])
me_group2089121713.attributes.new('sharp_edge', 'BOOLEAN', 'EDGE').data.foreach_set('value', [ (min(e.vertices), max(e.vertices)) in _k for e in me_group2089121713.edges])
_uv = me_group2089121713.uv_layers.new(name='UVMap')
_uv.uv.foreach_set('vector', [-0.1033, 0.1634, -0.1032, 0.1623, -0.1043, 0.1623, -0.1044, 0.1633, -0.1139, 0.2518, -0.1138, 0.2507, -0.1149, 0.2506, -0.115, 0.2517, -0.1375, 0.262, -0.1373, 0.261, -0.1384, 0.2608, -0.1386, 0.2618, -0.08357, -0.2297, -0.08288, -0.2289, -0.08206, -0.2296, -0.08275, -0.2304, 0.07595, -0.1222, 0.07608, -0.1212, 0.07718, -0.1213, 0.07704, -0.1224, 0.09342, 0.02609, 0.0935, 0.02712, 0.0946, 0.02703, 0.09452, 0.026, 0.1032, 0.1623, 0.1033, 0.1634, 0.1044, 0.1633, 0.1043, 0.1623, 0.1138, 0.2507, 0.1139, 0.2518, 0.115, 0.2517, 0.1149, 0.2506, 0.1373, 0.261, 0.1375, 0.262, 0.1386, 0.2618, 0.1384, 0.2608, 0.08288, -0.2289, 0.08357, -0.2297, 0.08275, -0.2304, 0.08206, -0.2296, -0.07609, -0.1212, -0.07595, -0.1222, -0.07705, -0.1224, -0.07718, -0.1213, -0.0935, 0.02712, -0.09342, 0.02608, -0.09452, 0.02599, -0.0946, 0.02703, 0.2415, 0.1512, 0.2414, 0.1502, 0.2408, 0.1493, 0.2399, 0.1489, 0.2388, 0.149, 0.238, 0.1496, 0.2375, 0.1505, 0.2376, 0.1515, 0.2382, 0.1524, 0.2392, 0.1528, 0.2402, 0.1527, 0.241, 0.1522, -0.241, 0.1522, -0.2402, 0.1527, -0.2392, 0.1528, -0.2382, 0.1524, -0.2376, 0.1515, -0.2375, 0.1505, -0.238, 0.1496, -0.2388, 0.149, -0.2399, 0.1489, -0.2408, 0.1493, -0.2414, 0.1502, -0.2415, 0.1512, -0.1159, 0.2501, -0.1161, 0.2521, -0.115, 0.2521, -0.1149, 0.2502, 0.115, 0.2521, 0.1161, 0.2521, 0.1159, 0.2501, 0.1149, 0.2502, -0.2409, 0.1511, -0.2393, 0.1522, -0.2381, 0.1506, -0.2398, 0.1495, 0.2381, 0.1506, 0.2393, 0.1522, 0.2409, 0.1511, 0.2398, 0.1495, 0.07724, -0.1209, 0.07826, -0.121, 0.07801, -0.123, 0.07698, -0.1229, -0.07801, -0.123, -0.07827, -0.121, -0.07724, -0.1209, -0.07698, -0.1229])
me_group2089121713.materials.append(mat_mat17)
me_group2089121713.use_remesh_fix_poles = True
me_group2089121713.use_remesh_preserve_attributes = False
me_group2089121713.update()
me_group2089121713.normals_split_custom_set([tuple(v) for v in zip(*[iter([-0.483, 0.866, 0.1294, -0.483, 0.866, 0.1294, -0.483, 0.866, 0.1294, -0.483, 0.866, 0.1294, -0.8365, 0.5, 0.2241, -0.8365, 0.5, 0.2241, -0.8365, 0.5, 0.2241, -0.8365, 0.5, 0.2241, -0.9659, -8.161e-06, 0.2588, -0.9659, -8.161e-06, 0.2588, -0.9659, -8.161e-06, 0.2588, -0.9659, -8.161e-06, 0.2588, -0.8365, -0.5, 0.2241, -0.8365, -0.5, 0.2241, -0.8365, -0.5, 0.2241, -0.8365, -0.5, 0.2241, -0.483, -0.866, 0.1294, -0.483, -0.866, 0.1294, -0.483, -0.866, 0.1294, -0.483, -0.866, 0.1294, 1.392e-05, -1.0, 7.141e-06, 1.392e-05, -1.0, 7.141e-06, 1.392e-05, -1.0, 7.141e-06, 1.392e-05, -1.0, 7.141e-06, 0.483, -0.866, -0.1294, 0.483, -0.866, -0.1294, 0.483, -0.866, -0.1294, 0.483, -0.866, -0.1294, 0.8365, -0.5, -0.2241, 0.8365, -0.5, -0.2241, 0.8365, -0.5, -0.2241, 0.8365, -0.5, -0.2241, 0.9659, 1.558e-05, -0.2588, 0.9659, 1.558e-05, -0.2588, 0.9659, 1.558e-05, -0.2588, 0.9659, 1.558e-05, -0.2588, 0.8365, 0.5, -0.2241, 0.8365, 0.5, -0.2241, 0.8365, 0.5, -0.2241, 0.8365, 0.5, -0.2241, 0.483, 0.866, -0.1294, 0.483, 0.866, -0.1294, 0.483, 0.866, -0.1294, 0.483, 0.866, -0.1294, -1.392e-05, 1.0, -7.141e-06, -1.392e-05, 1.0, -7.141e-06, -1.392e-05, 1.0, -7.141e-06, -1.392e-05, 1.0, -7.141e-06, 0.2588, 2.377e-06, 0.9659, 0.2588, 2.377e-06, 0.9659, 0.2588, 2.377e-06, 0.9659, 0.2588, 2.377e-06, 0.9659, 0.2588, 2.377e-06, 0.9659, 0.2588, 2.377e-06, 0.9659, 0.2588, 2.377e-06, 0.9659, 0.2588, 2.377e-06, 0.9659, 0.2588, 2.377e-06, 0.9659, 0.2588, 2.377e-06, 0.9659, 0.2588, 2.377e-06, 0.9659, 0.2588, 2.377e-06, 0.9659, -0.2588, -1.14e-06, -0.9659, -0.2588, -1.14e-06, -0.9659, -0.2588, -1.14e-06, -0.9659, -0.2588, -1.14e-06, -0.9659, -0.2588, -1.14e-06, -0.9659, -0.2588, -1.14e-06, -0.9659, -0.2588, -1.14e-06, -0.9659, -0.2588, -1.14e-06, -0.9659, -0.2588, -1.14e-06, -0.9659, -0.2588, -1.14e-06, -0.9659, -0.2588, -1.14e-06, -0.9659, -0.2588, -1.14e-06, -0.9659, -0.8365, 0.5, 0.2241, -0.8365, 0.5, 0.2241, -0.8365, 0.5, 0.2241, -0.8365, 0.5, 0.2241, 0.8365, -0.5, -0.2242, 0.8365, -0.5, -0.2242, 0.8365, -0.5, -0.2242, 0.8365, -0.5, -0.2242, -0.2588, -4.366e-06, -0.9659, -0.2588, -4.366e-06, -0.9659, -0.2588, -4.366e-06, -0.9659, -0.2588, -4.366e-06, -0.9659, 0.2588, 6.694e-06, 0.9659, 0.2588, 6.694e-06, 0.9659, 0.2588, 6.694e-06, 0.9659, 0.2588, 6.694e-06, 0.9659, -0.483, -0.866, 0.1294, -0.483, -0.866, 0.1294, -0.483, -0.866, 0.1294, -0.483, -0.866, 0.1294, 0.483, 0.866, -0.1294, 0.483, 0.866, -0.1294, 0.483, 0.866, -0.1294, 0.483, 0.866, -0.1294])] * 3)])
me_group1028664800 = bpy.data.meshes.new('group1028664800')
me_group1028664800.from_pydata([(-0.1969, -0.1007, 0.3118), (-0.1872, -0.08337, 0.3092), (-0.1899, -0.08337, 0.2993), (-0.1996, -0.1007, 0.3018), (-0.1732, -0.09337, 0.2948), (-0.1705, -0.09337, 0.3048), (-0.1801, -0.1107, 0.3074), (-0.1828, -0.1107, 0.2974), (-0.1942, -0.07771, 0.289), (-0.2029, -0.08289, 0.2913), (-0.2, -0.08289, 0.302), (-0.1914, -0.07771, 0.2996), (-0.2079, -0.09186, 0.2927), (-0.205, -0.09186, 0.3033), (-0.2079, -0.1022, 0.2927), (-0.205, -0.1022, 0.3033), (-0.2029, -0.1112, 0.2913), (-0.2, -0.1112, 0.302), (-0.1942, -0.1164, 0.289), (-0.1914, -0.1164, 0.2996), (-0.1842, -0.1164, 0.2863), (-0.1814, -0.1164, 0.297), (-0.1756, -0.1112, 0.284), (-0.1727, -0.1112, 0.2946), (-0.1706, -0.1022, 0.2827), (-0.1677, -0.1022, 0.2933), (-0.1706, -0.09186, 0.2827), (-0.1677, -0.09186, 0.2933), (-0.1756, -0.08289, 0.284), (-0.1727, -0.08289, 0.2946), (-0.1842, -0.07771, 0.2863), (-0.1814, -0.07771, 0.297)], [], [(0, 1, 2, 3), (4, 5, 6, 7), (2, 4, 7, 3), (6, 5, 1, 0), (7, 6, 0, 3), (1, 5, 4, 2), (8, 9, 10, 11), (9, 12, 13, 10), (12, 14, 15, 13), (14, 16, 17, 15), (16, 18, 19, 17), (18, 20, 21, 19), (20, 22, 23, 21), (22, 24, 25, 23), (24, 26, 27, 25), (26, 28, 29, 27), (28, 30, 31, 29), (30, 8, 11, 31), (11, 10, 13, 15, 17, 19, 21, 23, 25, 27, 29, 31), (30, 28, 26, 24, 22, 20, 18, 16, 14, 12, 9, 8)])
me_group1028664800.polygons.foreach_set('use_smooth', [True] * 20)
_k = set([(0, 1), (0, 3), (0, 6), (1, 2), (1, 5), (2, 3), (2, 4), (3, 7), (4, 5), (4, 7), (5, 6), (6, 7), (8, 9), (8, 11), (8, 30), (9, 10), (9, 12), (10, 11), (10, 13), (11, 31), (12, 13), (12, 14), (13, 15), (14, 15), (14, 16), (15, 17), (16, 17), (16, 18), (17, 19), (18, 19), (18, 20), (19, 21), (20, 21), (20, 22), (21, 23), (22, 23), (22, 24), (23, 25), (24, 25), (24, 26), (25, 27), (26, 27), (26, 28), (27, 29), (28, 29), (28, 30), (29, 31), (30, 31)])
me_group1028664800.attributes.new('sharp_edge', 'BOOLEAN', 'EDGE').data.foreach_set('value', [ (min(e.vertices), max(e.vertices)) in _k for e in me_group1028664800.edges])
_uv = me_group1028664800.uv_layers.new(name='UVMap')
_uv.uv.foreach_set('vector', [-0.1135, 0.2283, -0.1137, 0.2303, -0.1127, 0.2304, -0.1125, 0.2284, 0.1127, 0.2304, 0.1137, 0.2303, 0.1135, 0.2283, 0.1125, 0.2284, -0.2563, 0.1138, -0.2546, 0.115, -0.2535, 0.1133, -0.2551, 0.1122, 0.2535, 0.1133, 0.2546, 0.115, 0.2563, 0.1138, 0.2551, 0.1122, 0.07247, -0.1544, 0.07349, -0.1545, 0.07324, -0.1565, 0.07221, -0.1564, -0.07324, -0.1565, -0.0735, -0.1545, -0.07247, -0.1544, -0.07221, -0.1564, -0.1002, 0.1276, -0.1002, 0.1266, -0.1013, 0.1265, -0.1013, 0.1275, -0.1115, 0.23, -0.1114, 0.229, -0.1125, 0.2289, -0.1126, 0.2299, -0.1367, 0.26, -0.1365, 0.259, -0.1376, 0.2588, -0.1378, 0.2599, -0.09615, -0.2431, -0.09546, -0.2423, -0.09464, -0.243, -0.09533, -0.2438, 0.07118, -0.1557, 0.07131, -0.1547, 0.07241, -0.1549, 0.07227, -0.1559, 0.08972, -0.014, 0.0898, -0.01297, 0.0909, -0.01306, 0.09082, -0.01409, 0.1002, 0.1266, 0.1002, 0.1276, 0.1013, 0.1275, 0.1013, 0.1265, 0.1114, 0.229, 0.1115, 0.23, 0.1126, 0.2299, 0.1125, 0.2289, 0.1365, 0.259, 0.1367, 0.26, 0.1378, 0.2599, 0.1376, 0.2588, 0.09546, -0.2423, 0.09615, -0.2431, 0.09533, -0.2438, 0.09464, -0.243, -0.07132, -0.1547, -0.07118, -0.1557, -0.07228, -0.1559, -0.07241, -0.1549, -0.0898, -0.01298, -0.08972, -0.01401, -0.09082, -0.0141, -0.0909, -0.01307, 0.2568, 0.1139, 0.2568, 0.1129, 0.2562, 0.1121, 0.2552, 0.1116, 0.2542, 0.1117, 0.2533, 0.1123, 0.2529, 0.1132, 0.253, 0.1143, 0.2536, 0.1151, 0.2545, 0.1156, 0.2555, 0.1155, 0.2564, 0.1149, -0.2564, 0.1149, -0.2555, 0.1155, -0.2545, 0.1156, -0.2536, 0.1151, -0.253, 0.1143, -0.2529, 0.1132, -0.2533, 0.1123, -0.2542, 0.1117, -0.2552, 0.1116, -0.2562, 0.1121, -0.2568, 0.1129, -0.2568, 0.1139])
me_group1028664800.materials.append(mat_mat17)
me_group1028664800.use_remesh_fix_poles = True
me_group1028664800.use_remesh_preserve_attributes = False
me_group1028664800.update()
me_group1028664800.normals_split_custom_set([tuple(v) for v in zip(*[iter([-0.8365, 0.5, 0.2241, -0.8365, 0.5, 0.2241, -0.8365, 0.5, 0.2241, -0.8365, 0.5, 0.2241, 0.8365, -0.5, -0.2241, 0.8365, -0.5, -0.2241, 0.8365, -0.5, -0.2241, 0.8365, -0.5, -0.2241, -0.2588, -8.731e-07, -0.9659, -0.2588, -8.731e-07, -0.9659, -0.2588, -8.731e-07, -0.9659, -0.2588, -8.731e-07, -0.9659, 0.2588, 5.384e-06, 0.9659, 0.2588, 5.384e-06, 0.9659, 0.2588, 5.384e-06, 0.9659, 0.2588, 5.384e-06, 0.9659, -0.483, -0.866, 0.1294, -0.483, -0.866, 0.1294, -0.483, -0.866, 0.1294, -0.483, -0.866, 0.1294, 0.483, 0.866, -0.1294, 0.483, 0.866, -0.1294, 0.483, 0.866, -0.1294, 0.483, 0.866, -0.1294, -0.483, 0.866, 0.1294, -0.483, 0.866, 0.1294, -0.483, 0.866, 0.1294, -0.483, 0.866, 0.1294, -0.8365, 0.5, 0.2241, -0.8365, 0.5, 0.2241, -0.8365, 0.5, 0.2241, -0.8365, 0.5, 0.2241, -0.9659, -8.162e-06, 0.2588, -0.9659, -8.162e-06, 0.2588, -0.9659, -8.162e-06, 0.2588, -0.9659, -8.162e-06, 0.2588, -0.8365, -0.5, 0.2241, -0.8365, -0.5, 0.2241, -0.8365, -0.5, 0.2241, -0.8365, -0.5, 0.2241, -0.483, -0.866, 0.1294, -0.483, -0.866, 0.1294, -0.483, -0.866, 0.1294, -0.483, -0.866, 0.1294, 1.175e-05, -1.0, 6.121e-06, 1.175e-05, -1.0, 6.121e-06, 1.175e-05, -1.0, 6.121e-06, 1.175e-05, -1.0, 6.121e-06, 0.483, -0.866, -0.1294, 0.483, -0.866, -0.1294, 0.483, -0.866, -0.1294, 0.483, -0.866, -0.1294, 0.8365, -0.5, -0.2241, 0.8365, -0.5, -0.2241, 0.8365, -0.5, -0.2241, 0.8365, -0.5, -0.2241, 0.9659, 1.122e-05, -0.2588, 0.9659, 1.122e-05, -0.2588, 0.9659, 1.122e-05, -0.2588, 0.9659, 1.122e-05, -0.2588, 0.8365, 0.5, -0.2241, 0.8365, 0.5, -0.2241, 0.8365, 0.5, -0.2241, 0.8365, 0.5, -0.2241, 0.483, 0.866, -0.1294, 0.483, 0.866, -0.1294, 0.483, 0.866, -0.1294, 0.483, 0.866, -0.1294, -1.349e-05, 1.0, -7.141e-06, -1.349e-05, 1.0, -7.141e-06, -1.349e-05, 1.0, -7.141e-06, -1.349e-05, 1.0, -7.141e-06, 0.2588, 2.013e-06, 0.9659, 0.2588, 2.013e-06, 0.9659, 0.2588, 2.013e-06, 0.9659, 0.2588, 2.013e-06, 0.9659, 0.2588, 2.013e-06, 0.9659, 0.2588, 2.013e-06, 0.9659, 0.2588, 2.013e-06, 0.9659, 0.2588, 2.013e-06, 0.9659, 0.2588, 2.013e-06, 0.9659, 0.2588, 2.013e-06, 0.9659, 0.2588, 2.013e-06, 0.9659, 0.2588, 2.013e-06, 0.9659, -0.2588, -1.795e-06, -0.9659, -0.2588, -1.795e-06, -0.9659, -0.2588, -1.795e-06, -0.9659, -0.2588, -1.795e-06, -0.9659, -0.2588, -1.795e-06, -0.9659, -0.2588, -1.795e-06, -0.9659, -0.2588, -1.795e-06, -0.9659, -0.2588, -1.795e-06, -0.9659, -0.2588, -1.795e-06, -0.9659, -0.2588, -1.795e-06, -0.9659, -0.2588, -1.795e-06, -0.9659, -0.2588, -1.795e-06, -0.9659])] * 3)])
me_group1700614079 = bpy.data.meshes.new('group1700614079')
me_group1700614079.from_pydata([(-0.1342, 0.3023, 0.269), (-0.1429, 0.2971, 0.2713), (-0.14, 0.2971, 0.282), (-0.1314, 0.3023, 0.2796), (-0.1479, 0.2881, 0.2727), (-0.145, 0.2881, 0.2833), (-0.1479, 0.2778, 0.2727), (-0.145, 0.2778, 0.2833), (-0.1429, 0.2688, 0.2713), (-0.14, 0.2688, 0.282), (-0.1342, 0.2636, 0.269), (-0.1314, 0.2636, 0.2796), (-0.1242, 0.2636, 0.2663), (-0.1214, 0.2636, 0.277), (-0.1156, 0.2688, 0.264), (-0.1127, 0.2688, 0.2746), (-0.1106, 0.2778, 0.2627), (-0.1077, 0.2778, 0.2733), (-0.1106, 0.2881, 0.2627), (-0.1077, 0.2881, 0.2733), (-0.1156, 0.2971, 0.264), (-0.1127, 0.2971, 0.2746), (-0.1242, 0.3023, 0.2663), (-0.1214, 0.3023, 0.277), (-0.1369, 0.2793, 0.2918), (-0.1272, 0.2966, 0.2892), (-0.1299, 0.2966, 0.2793), (-0.1396, 0.2793, 0.2818), (-0.1132, 0.2866, 0.2748), (-0.1105, 0.2866, 0.2848), (-0.1201, 0.2693, 0.2873), (-0.1228, 0.2693, 0.2774)], [], [(0, 1, 2, 3), (1, 4, 5, 2), (4, 6, 7, 5), (6, 8, 9, 7), (8, 10, 11, 9), (10, 12, 13, 11), (12, 14, 15, 13), (14, 16, 17, 15), (16, 18, 19, 17), (18, 20, 21, 19), (20, 22, 23, 21), (22, 0, 3, 23), (3, 2, 5, 7, 9, 11, 13, 15, 17, 19, 21, 23), (22, 20, 18, 16, 14, 12, 10, 8, 6, 4, 1, 0), (24, 25, 26, 27), (28, 29, 30, 31), (26, 28, 31, 27), (30, 29, 25, 24), (31, 30, 24, 27), (25, 29, 28, 26)])
me_group1700614079.polygons.foreach_set('use_smooth', [True] * 20)
_k = set([(0, 1), (0, 3), (0, 22), (1, 2), (1, 4), (2, 3), (2, 5), (3, 23), (4, 5), (4, 6), (5, 7), (6, 7), (6, 8), (7, 9), (8, 9), (8, 10), (9, 11), (10, 11), (10, 12), (11, 13), (12, 13), (12, 14), (13, 15), (14, 15), (14, 16), (15, 17), (16, 17), (16, 18), (17, 19), (18, 19), (18, 20), (19, 21), (20, 21), (20, 22), (21, 23), (22, 23), (24, 25), (24, 27), (24, 30), (25, 26), (25, 29), (26, 27), (26, 28), (27, 31), (28, 29), (28, 31), (29, 30), (30, 31)])
me_group1700614079.attributes.new('sharp_edge', 'BOOLEAN', 'EDGE').data.foreach_set('value', [ (min(e.vertices), max(e.vertices)) in _k for e in me_group1700614079.edges])
_uv = me_group1700614079.uv_layers.new(name='UVMap')
_uv.uv.foreach_set('vector', [-0.1017, 0.1521, -0.1016, 0.151, -0.1027, 0.1509, -0.1028, 0.152, -0.1144, 0.266, -0.1143, 0.2649, -0.1154, 0.2648, -0.1155, 0.2659, -0.1428, 0.2976, -0.1426, 0.2965, -0.1437, 0.2964, -0.1439, 0.2974, -0.1163, -0.265, -0.1156, -0.2642, -0.1148, -0.2649, -0.1155, -0.2657, 0.06907, -0.1691, 0.0692, -0.1681, 0.0703, -0.1682, 0.07016, -0.1693, 0.08985, -0.007681, 0.08994, -0.006649, 0.09104, -0.006738, 0.09095, -0.00777, 0.1016, 0.151, 0.1017, 0.1521, 0.1028, 0.152, 0.1027, 0.1509, 0.1143, 0.2649, 0.1144, 0.266, 0.1155, 0.2659, 0.1154, 0.2648, 0.1426, 0.2965, 0.1428, 0.2976, 0.1439, 0.2974, 0.1437, 0.2964, 0.1156, -0.2642, 0.1163, -0.265, 0.1155, -0.2657, 0.1148, -0.2649, -0.0692, -0.1681, -0.06907, -0.1691, -0.07017, -0.1693, -0.0703, -0.1682, -0.08994, -0.006653, -0.08985, -0.007684, -0.09095, -0.007774, -0.09104, -0.006742, 0.2885, 0.1359, 0.2884, 0.1349, 0.2878, 0.134, 0.2869, 0.1336, 0.2859, 0.1336, 0.285, 0.1342, 0.2846, 0.1352, 0.2846, 0.1362, 0.2852, 0.1371, 0.2862, 0.1375, 0.2872, 0.1374, 0.2881, 0.1368, -0.2881, 0.1368, -0.2872, 0.1374, -0.2862, 0.1375, -0.2852, 0.1371, -0.2846, 0.1362, -0.2846, 0.1352, -0.285, 0.1342, -0.2859, 0.1336, -0.2869, 0.1336, -0.2878, 0.134, -0.2884, 0.1349, -0.2885, 0.1359, -0.1163, 0.2643, -0.1165, 0.2662, -0.1155, 0.2663, -0.1153, 0.2643, 0.1155, 0.2663, 0.1165, 0.2662, 0.1163, 0.2643, 0.1153, 0.2643, -0.2879, 0.1358, -0.2863, 0.1369, -0.2851, 0.1353, -0.2868, 0.1341, 0.2851, 0.1353, 0.2863, 0.1369, 0.2879, 0.1358, 0.2868, 0.1341, 0.07036, -0.1678, 0.07138, -0.1679, 0.07113, -0.1699, 0.0701, -0.1697, -0.07113, -0.1699, -0.07139, -0.1679, -0.07036, -0.1678, -0.0701, -0.1697])
me_group1700614079.materials.append(mat_mat17)
me_group1700614079.use_remesh_fix_poles = True
me_group1700614079.use_remesh_preserve_attributes = False
me_group1700614079.update()
me_group1700614079.normals_split_custom_set([tuple(v) for v in zip(*[iter([-0.483, 0.866, 0.1294, -0.483, 0.866, 0.1294, -0.483, 0.866, 0.1294, -0.483, 0.866, 0.1294, -0.8365, 0.5, 0.2241, -0.8365, 0.5, 0.2241, -0.8365, 0.5, 0.2241, -0.8365, 0.5, 0.2241, -0.9659, -4.081e-06, 0.2588, -0.9659, -4.081e-06, 0.2588, -0.9659, -4.081e-06, 0.2588, -0.9659, -4.081e-06, 0.2588, -0.8365, -0.5, 0.2241, -0.8365, -0.5, 0.2241, -0.8365, -0.5, 0.2241, -0.8365, -0.5, 0.2241, -0.483, -0.866, 0.1294, -0.483, -0.866, 0.1294, -0.483, -0.866, 0.1294, -0.483, -0.866, 0.1294, 1.74e-05, -1.0, 1.02e-05, 1.74e-05, -1.0, 1.02e-05, 1.74e-05, -1.0, 1.02e-05, 1.74e-05, -1.0, 1.02e-05, 0.483, -0.866, -0.1294, 0.483, -0.866, -0.1294, 0.483, -0.866, -0.1294, 0.483, -0.866, -0.1294, 0.8365, -0.5, -0.2241, 0.8365, -0.5, -0.2241, 0.8365, -0.5, -0.2241, 0.8365, -0.5, -0.2241, 0.9659, 3.789e-06, -0.2588, 0.9659, 3.789e-06, -0.2588, 0.9659, 3.789e-06, -0.2588, 0.9659, 3.789e-06, -0.2588, 0.8365, 0.5, -0.2241, 0.8365, 0.5, -0.2241, 0.8365, 0.5, -0.2241, 0.8365, 0.5, -0.2241, 0.483, 0.866, -0.1294, 0.483, 0.866, -0.1294, 0.483, 0.866, -0.1294, 0.483, 0.866, -0.1294, -1.218e-05, 1.0, -8.162e-06, -1.218e-05, 1.0, -8.162e-06, -1.218e-05, 1.0, -8.162e-06, -1.218e-05, 1.0, -8.162e-06, 0.2588, 2.134e-06, 0.9659, 0.2588, 2.134e-06, 0.9659, 0.2588, 2.134e-06, 0.9659, 0.2588, 2.134e-06, 0.9659, 0.2588, 2.134e-06, 0.9659, 0.2588, 2.134e-06, 0.9659, 0.2588, 2.134e-06, 0.9659, 0.2588, 2.134e-06, 0.9659, 0.2588, 2.134e-06, 0.9659, 0.2588, 2.134e-06, 0.9659, 0.2588, 2.134e-06, 0.9659, 0.2588, 2.134e-06, 0.9659, -0.2588, -1.261e-06, -0.9659, -0.2588, -1.261e-06, -0.9659, -0.2588, -1.261e-06, -0.9659, -0.2588, -1.261e-06, -0.9659, -0.2588, -1.261e-06, -0.9659, -0.2588, -1.261e-06, -0.9659, -0.2588, -1.261e-06, -0.9659, -0.2588, -1.261e-06, -0.9659, -0.2588, -1.261e-06, -0.9659, -0.2588, -1.261e-06, -0.9659, -0.2588, -1.261e-06, -0.9659, -0.2588, -1.261e-06, -0.9659, -0.8365, 0.5, 0.2241, -0.8365, 0.5, 0.2241, -0.8365, 0.5, 0.2241, -0.8365, 0.5, 0.2241, 0.8365, -0.5, -0.2241, 0.8365, -0.5, -0.2241, 0.8365, -0.5, -0.2241, 0.8365, -0.5, -0.2241, -0.2588, -4.657e-06, -0.9659, -0.2588, -4.657e-06, -0.9659, -0.2588, -4.657e-06, -0.9659, -0.2588, -4.657e-06, -0.9659, 0.2588, 2.838e-06, 0.9659, 0.2588, 2.838e-06, 0.9659, 0.2588, 2.838e-06, 0.9659, 0.2588, 2.838e-06, 0.9659, -0.483, -0.866, 0.1294, -0.483, -0.866, 0.1294, -0.483, -0.866, 0.1294, -0.483, -0.866, 0.1294, 0.483, 0.866, -0.1294, 0.483, 0.866, -0.1294, 0.483, 0.866, -0.1294, 0.483, 0.866, -0.1294])] * 3)])
me_group236776830 = bpy.data.meshes.new('group236776830')
me_group236776830.from_pydata([(0.2131, 0.2593, 0.2018), (0.2228, 0.2766, 0.1992), (0.2201, 0.2766, 0.1893), (0.2104, 0.2593, 0.1918), (0.2368, 0.2666, 0.1848), (0.2395, 0.2666, 0.1948), (0.2299, 0.2493, 0.1973), (0.2272, 0.2493, 0.1874), (0.2158, 0.2823, 0.179), (0.2071, 0.2771, 0.1813), (0.21, 0.2771, 0.192), (0.2186, 0.2823, 0.1896), (0.2021, 0.2681, 0.1827), (0.205, 0.2681, 0.1933), (0.2021, 0.2578, 0.1827), (0.205, 0.2578, 0.1933), (0.2071, 0.2488, 0.1813), (0.21, 0.2488, 0.192), (0.2158, 0.2436, 0.179), (0.2186, 0.2436, 0.1896), (0.2258, 0.2436, 0.1763), (0.2286, 0.2436, 0.187), (0.2344, 0.2488, 0.174), (0.2373, 0.2488, 0.1846), (0.2394, 0.2578, 0.1727), (0.2423, 0.2578, 0.1833), (0.2394, 0.2681, 0.1727), (0.2423, 0.2681, 0.1833), (0.2344, 0.2771, 0.174), (0.2373, 0.2771, 0.1846), (0.2258, 0.2823, 0.1763), (0.2286, 0.2823, 0.187)], [], [(0, 1, 2, 3), (4, 5, 6, 7), (2, 4, 7, 3), (6, 5, 1, 0), (7, 6, 0, 3), (1, 5, 4, 2), (8, 9, 10, 11), (9, 12, 13, 10), (12, 14, 15, 13), (14, 16, 17, 15), (16, 18, 19, 17), (18, 20, 21, 19), (20, 22, 23, 21), (22, 24, 25, 23), (24, 26, 27, 25), (26, 28, 29, 27), (28, 30, 31, 29), (30, 8, 11, 31), (11, 10, 13, 15, 17, 19, 21, 23, 25, 27, 29, 31), (30, 28, 26, 24, 22, 20, 18, 16, 14, 12, 9, 8)])
me_group236776830.polygons.foreach_set('use_smooth', [True] * 20)
_k = set([(0, 1), (0, 3), (0, 6), (1, 2), (1, 5), (2, 3), (2, 4), (3, 7), (4, 5), (4, 7), (5, 6), (6, 7), (8, 9), (8, 11), (8, 30), (9, 10), (9, 12), (10, 11), (10, 13), (11, 31), (12, 13), (12, 14), (13, 15), (14, 15), (14, 16), (15, 17), (16, 17), (16, 18), (17, 19), (18, 19), (18, 20), (19, 21), (20, 21), (20, 22), (21, 23), (22, 23), (22, 24), (23, 25), (24, 25), (24, 26), (25, 27), (26, 27), (26, 28), (27, 29), (28, 29), (28, 30), (29, 31), (30, 31)])
me_group236776830.attributes.new('sharp_edge', 'BOOLEAN', 'EDGE').data.foreach_set('value', [ (min(e.vertices), max(e.vertices)) in _k for e in me_group236776830.edges])
_uv = me_group236776830.uv_layers.new(name='UVMap')
_uv.uv.foreach_set('vector', [-0.1182, 0.2805, -0.1183, 0.2825, -0.1173, 0.2826, -0.1171, 0.2806, 0.1173, 0.2826, 0.1183, 0.2825, 0.1182, 0.2805, 0.1171, 0.2806, -0.2707, 0.1676, -0.269, 0.1687, -0.2679, 0.1671, -0.2695, 0.166, 0.2679, 0.1671, 0.269, 0.1687, 0.2707, 0.1676, 0.2695, 0.166, 0.07486, -0.1358, 0.07589, -0.1359, 0.07563, -0.1379, 0.0746, -0.1378, -0.07563, -0.1379, -0.07589, -0.1359, -0.07486, -0.1358, -0.07461, -0.1378, -0.1043, 0.1822, -0.1042, 0.1812, -0.1053, 0.1811, -0.1054, 0.1822, -0.1162, 0.2822, -0.1161, 0.2812, -0.1172, 0.2811, -0.1173, 0.2821, -0.1428, 0.2955, -0.1426, 0.2945, -0.1437, 0.2943, -0.1439, 0.2953, -0.1028, -0.2505, -0.1021, -0.2497, -0.1013, -0.2504, -0.102, -0.2512, 0.07357, -0.1371, 0.0737, -0.1361, 0.0748, -0.1363, 0.07466, -0.1373, 0.09315, 0.02831, 0.09323, 0.02934, 0.09433, 0.02925, 0.09425, 0.02822, 0.1042, 0.1812, 0.1043, 0.1822, 0.1054, 0.1822, 0.1053, 0.1811, 0.1161, 0.2812, 0.1162, 0.2822, 0.1173, 0.2821, 0.1172, 0.2811, 0.1426, 0.2945, 0.1428, 0.2955, 0.1439, 0.2953, 0.1437, 0.2943, 0.1021, -0.2497, 0.1028, -0.2505, 0.102, -0.2512, 0.1013, -0.2504, -0.07371, -0.1361, -0.07357, -0.1371, -0.07467, -0.1373, -0.0748, -0.1363, -0.09323, 0.02934, -0.09315, 0.0283, -0.09425, 0.02821, -0.09433, 0.02925, 0.2713, 0.1677, 0.2712, 0.1667, 0.2706, 0.1658, 0.2696, 0.1654, 0.2686, 0.1655, 0.2678, 0.1661, 0.2673, 0.167, 0.2674, 0.168, 0.268, 0.1689, 0.2689, 0.1693, 0.27, 0.1692, 0.2708, 0.1686, -0.2708, 0.1686, -0.27, 0.1692, -0.2689, 0.1693, -0.268, 0.1689, -0.2674, 0.168, -0.2673, 0.167, -0.2678, 0.1661, -0.2686, 0.1655, -0.2696, 0.1654, -0.2706, 0.1658, -0.2712, 0.1667, -0.2713, 0.1677])
me_group236776830.materials.append(mat_mat17)
me_group236776830.use_remesh_fix_poles = True
me_group236776830.use_remesh_preserve_attributes = False
me_group236776830.update()
me_group236776830.normals_split_custom_set([tuple(v) for v in zip(*[iter([-0.8365, 0.5, 0.2241, -0.8365, 0.5, 0.2241, -0.8365, 0.5, 0.2241, -0.8365, 0.5, 0.2241, 0.8365, -0.5, -0.2241, 0.8365, -0.5, -0.2241, 0.8365, -0.5, -0.2241, 0.8365, -0.5, -0.2241, -0.2588, -4.366e-06, -0.9659, -0.2588, -4.366e-06, -0.9659, -0.2588, -4.366e-06, -0.9659, -0.2588, -4.366e-06, -0.9659, 0.2588, 3.201e-06, 0.9659, 0.2588, 3.201e-06, 0.9659, 0.2588, 3.201e-06, 0.9659, 0.2588, 3.201e-06, 0.9659, -0.4829, -0.866, 0.1294, -0.4829, -0.866, 0.1294, -0.4829, -0.866, 0.1294, -0.4829, -0.866, 0.1294, 0.483, 0.866, -0.1294, 0.483, 0.866, -0.1294, 0.483, 0.866, -0.1294, 0.483, 0.866, -0.1294, -0.483, 0.866, 0.1294, -0.483, 0.866, 0.1294, -0.483, 0.866, 0.1294, -0.483, 0.866, 0.1294, -0.8365, 0.5, 0.2241, -0.8365, 0.5, 0.2241, -0.8365, 0.5, 0.2241, -0.8365, 0.5, 0.2241, -0.9659, -1.02e-05, 0.2588, -0.9659, -1.02e-05, 0.2588, -0.9659, -1.02e-05, 0.2588, -0.9659, -1.02e-05, 0.2588, -0.8365, -0.5, 0.2241, -0.8365, -0.5, 0.2241, -0.8365, -0.5, 0.2241, -0.8365, -0.5, 0.2241, -0.483, -0.866, 0.1294, -0.483, -0.866, 0.1294, -0.483, -0.866, 0.1294, -0.483, -0.866, 0.1294, 1.131e-05, -1.0, 6.121e-06, 1.131e-05, -1.0, 6.121e-06, 1.131e-05, -1.0, 6.121e-06, 1.131e-05, -1.0, 6.121e-06, 0.483, -0.866, -0.1294, 0.483, -0.866, -0.1294, 0.483, -0.866, -0.1294, 0.483, -0.866, -0.1294, 0.8365, -0.5, -0.2241, 0.8365, -0.5, -0.2241, 0.8365, -0.5, -0.2241, 0.8365, -0.5, -0.2241, 0.9659, 1.215e-05, -0.2588, 0.9659, 1.215e-05, -0.2588, 0.9659, 1.215e-05, -0.2588, 0.9659, 1.215e-05, -0.2588, 0.8365, 0.5, -0.2241, 0.8365, 0.5, -0.2241, 0.8365, 0.5, -0.2241, 0.8365, 0.5, -0.2241, 0.483, 0.866, -0.1294, 0.483, 0.866, -0.1294, 0.483, 0.866, -0.1294, 0.483, 0.866, -0.1294, -1.74e-05, 1.0, -8.162e-06, -1.74e-05, 1.0, -8.162e-06, -1.74e-05, 1.0, -8.162e-06, -1.74e-05, 1.0, -8.162e-06, 0.2588, 2.28e-06, 0.9659, 0.2588, 2.28e-06, 0.9659, 0.2588, 2.28e-06, 0.9659, 0.2588, 2.28e-06, 0.9659, 0.2588, 2.28e-06, 0.9659, 0.2588, 2.28e-06, 0.9659, 0.2588, 2.28e-06, 0.9659, 0.2588, 2.28e-06, 0.9659, 0.2588, 2.28e-06, 0.9659, 0.2588, 2.28e-06, 0.9659, 0.2588, 2.28e-06, 0.9659, 0.2588, 2.28e-06, 0.9659, -0.2588, -1.455e-06, -0.9659, -0.2588, -1.455e-06, -0.9659, -0.2588, -1.455e-06, -0.9659, -0.2588, -1.455e-06, -0.9659, -0.2588, -1.455e-06, -0.9659, -0.2588, -1.455e-06, -0.9659, -0.2588, -1.455e-06, -0.9659, -0.2588, -1.455e-06, -0.9659, -0.2588, -1.455e-06, -0.9659, -0.2588, -1.455e-06, -0.9659, -0.2588, -1.455e-06, -0.9659, -0.2588, -1.455e-06, -0.9659])] * 3)])

# ---- objects
ob_group2145190503 = bpy.data.objects.new('group2145190503', me_group2145190503)
ob_group750782711 = bpy.data.objects.new('group750782711', me_group750782711)
ob_group1801731685 = bpy.data.objects.new('group1801731685', me_group1801731685)
ob_group1768697882 = bpy.data.objects.new('group1768697882', me_group1768697882)
ob_group846055183 = bpy.data.objects.new('group846055183', me_group846055183)
ob_group2089121713 = bpy.data.objects.new('group2089121713', me_group2089121713)
ob_group1028664800 = bpy.data.objects.new('group1028664800', me_group1028664800)
ob_group1700614079 = bpy.data.objects.new('group1700614079', me_group1700614079)
ob_group236776830 = bpy.data.objects.new('group236776830', me_group236776830)

# ---- transforms, parenting, visibility, modifiers, constraints
ob_group2145190503.location = (0.0, 0.0, 0.0)
ob_group2145190503.rotation_euler = (1.571, -0.0, -0.2618)
ob_group750782711.location = (0.0, 0.0, 0.0)
ob_group750782711.rotation_euler = (1.571, -0.0, -0.2618)
ob_group1801731685.location = (0.0, 0.0, 0.0)
ob_group1801731685.rotation_euler = (1.571, -0.0, -0.2618)
ob_group1768697882.location = (0.0, 0.0, 0.0)
ob_group1768697882.rotation_euler = (1.571, -0.0, -0.2618)
ob_group846055183.location = (0.0, 0.0, 0.0)
ob_group846055183.rotation_euler = (1.571, -0.0, -0.2618)
ob_group2089121713.location = (0.0, 0.0, 0.0)
ob_group2089121713.rotation_euler = (1.571, -0.0, -0.2618)
ob_group1028664800.location = (0.0, 0.0, 0.0)
ob_group1028664800.rotation_euler = (1.571, -0.0, -0.2618)
ob_group1700614079.location = (0.0, 0.0, 0.0)
ob_group1700614079.rotation_euler = (1.571, -0.0, -0.2618)
ob_group236776830.location = (0.0, 0.0, 0.0)
ob_group236776830.rotation_euler = (1.571, -0.0, -0.2618)

# ---- collection membership
col_collection.objects.link(ob_group2145190503)
col_collection.objects.link(ob_group750782711)
col_collection.objects.link(ob_group1801731685)
col_collection.objects.link(ob_group1768697882)
col_collection.objects.link(ob_group846055183)
col_collection.objects.link(ob_group2089121713)
col_collection.objects.link(ob_group1028664800)
col_collection.objects.link(ob_group1700614079)
col_collection.objects.link(ob_group236776830)

# ---- scene / render settings (as saved in the file)
scene.frame_start = 1; scene.frame_end = 250; scene.frame_set(1)
scene.render.engine = 'BLENDER_EEVEE_NEXT'
scene.cycles.use_denoising = False
scene.cycles.samples = 128
scene.cycles.sampling_pattern = 'TABULATED_SOBOL'
scene.cycles.use_adaptive_sampling = False
scene.cycles.use_light_tree = False
scene.view_settings.view_transform = 'Filmic'
bpy.context.view_layer.update()

# ---- added for rendering (the .blend has no active camera and no usable light): camera, sun
cam_auto = bpy.data.cameras.new('AutoCamera')
cam_auto.lens = 50.0
cam_auto.sensor_width = 36.0
cam_auto.clip_end = 1000.0
ob_auto_camera = bpy.data.objects.new('AutoCamera', cam_auto)
scene.collection.objects.link(ob_auto_camera)
ob_auto_camera.location = (1.93983, -2.09948, 1.52901)
ob_auto_camera.rotation_euler = (1.09748, -7.21219e-08, 0.694738)
scene.camera = ob_auto_camera
light_auto_sun = bpy.data.lights.new('AutoSun', 'SUN')
light_auto_sun.energy = 3.0
light_auto_sun.angle = 0.0523599
ob_auto_sun = bpy.data.objects.new('AutoSun', light_auto_sun)
scene.collection.objects.link(ob_auto_sun)
ob_auto_sun.rotation_euler = (0.872665, 0.174533, 0.523599)
bpy.context.view_layer.update()

